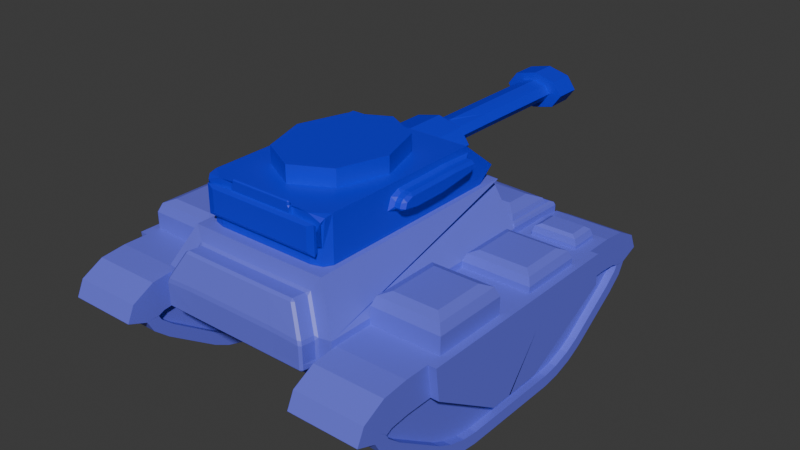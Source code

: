 # Source: tank.blend  (saved by Blender 4.2.66; exported with 4.5.12 LTS)
import bpy
from mathutils import Matrix  # noqa: F401  (used for matrix-valued properties, if any)

bpy.ops.wm.read_factory_settings(use_empty=True)
scene = bpy.context.scene
scene.name = 'Scene'

# ---- collections
col_collection = bpy.data.collections.new('Collection'); scene.collection.children.link(col_collection)

# ---- materials (node trees are filled in below, after node groups)
mat_material_001 = bpy.data.materials.new('Material.001')
mat_material_002 = bpy.data.materials.new('Material.002')

# ---- material node trees
mat_material_001.use_nodes = True; mat_material_001.node_tree.nodes.clear()
_N = mat_material_001.node_tree.nodes; _L = mat_material_001.node_tree.links
n0 = _N.new('ShaderNodeBsdfPrincipled'); n0.name = 'Principled BSDF'; n0.location = (10, 300)
n0.inputs[0].default_value = (0.1413, 0.1496, 0.8, 1.0)
n1 = _N.new('ShaderNodeOutputMaterial'); n1.name = 'Material Output'; n1.location = (300, 300)
_L.new(n0.outputs[0], n1.inputs[0])
n1.is_active_output = True
mat_material_002.use_nodes = True; mat_material_002.node_tree.nodes.clear()
_N = mat_material_002.node_tree.nodes; _L = mat_material_002.node_tree.links
n0 = _N.new('ShaderNodeBsdfPrincipled'); n0.name = 'Principled BSDF'; n0.location = (10, 300)
n0.inputs[0].default_value = (0.0, 0.005281, 0.8, 1.0)
n1 = _N.new('ShaderNodeOutputMaterial'); n1.name = 'Material Output'; n1.location = (300, 300)
_L.new(n0.outputs[0], n1.inputs[0])
n1.is_active_output = True

# ---- world
world_world = bpy.data.worlds.new('World'); scene.world = world_world
world_world.use_nodes = True; world_world.node_tree.nodes.clear()
_N = world_world.node_tree.nodes; _L = world_world.node_tree.links
n0 = _N.new('ShaderNodeOutputWorld'); n0.name = 'World Output'; n0.location = (300, 300)
n1 = _N.new('ShaderNodeBackground'); n1.name = 'Background'; n1.location = (10, 300)
n1.inputs[0].default_value = (0.05088, 0.05088, 0.05088, 1.0)
_L.new(n1.outputs[0], n0.inputs[0])
n0.is_active_output = True
world_world.color = (0.05088, 0.05088, 0.05088)
world_world.sun_shadow_jitter_overblur = 0.0

# ---- meshes
me_cube_001 = bpy.data.meshes.new('Cube.001')
me_cube_001.from_pydata([(0.1982, -1.808, -0.2819), (0.1982, -1.704, -0.03131), (0.1982, -1.965, -0.1489), (0.1982, -1.998, -0.08739), (0.1982, -1.998, -0.08927), (0.1982, -1.921, -0.05281), (0.1982, 1.704, -0.03131), (0.1982, 1.808, -0.2819), (0.1982, 1.921, -0.05281), (0.1982, 1.998, -0.08927), (0.1982, 1.998, -0.08739), (0.1982, 1.965, -0.1489), (1.042, -1.704, -0.03131), (1.042, -1.808, -0.2819), (1.042, -1.921, -0.05281), (1.042, -1.998, -0.08927), (1.042, -1.998, -0.08739), (1.042, -1.965, -0.1489), (1.042, 1.808, -0.2819), (1.042, 1.704, -0.03131), (1.042, 1.965, -0.1489), (1.042, 1.998, -0.08739), (1.042, 1.998, -0.08927), (1.042, 1.921, -0.05281), (0.1982, -0.6312, -0.8609), (0.1982, -1.218, -0.6834), (0.1982, -0.8297, -0.837), (0.1982, -1.044, -0.7721), (0.1982, 1.218, -0.6834), (0.1982, 0.6312, -0.8609), (0.1982, 1.044, -0.7721), (0.1982, 0.8297, -0.837), (1.042, -1.218, -0.6834), (1.042, -0.6312, -0.8609), (1.042, -1.044, -0.7721), (1.042, -0.8297, -0.837), (1.042, 0.6312, -0.8609), (1.042, 1.218, -0.6834), (1.042, 0.8297, -0.837), (1.042, 1.044, -0.7721), (0.1982, 1.959, 0.08378), (0.1982, 1.711, 0.1083), (1.042, 1.711, 0.1083), (1.042, 1.959, 0.08378), (0.1982, 2.11, 0.01254), (1.042, 2.11, 0.01254), (0.1982, 2.15, -0.09841), (1.042, 2.15, -0.09841), (0.1982, 2.075, -0.2382), (1.042, 2.075, -0.2382), (0.1982, 1.893, -0.3932), (1.042, 1.893, -0.3932), (1.042, -1.959, 0.08378), (1.042, -1.711, 0.1083), (0.1982, -1.711, 0.1083), (0.1982, -1.959, 0.08378), (1.042, -2.11, 0.01254), (0.1982, -2.11, 0.01254), (1.042, -2.15, -0.09841), (0.1982, -2.15, -0.09841), (1.042, -2.075, -0.2382), (0.1982, -2.075, -0.2382), (1.042, -1.893, -0.3932), (0.1982, -1.893, -0.3932), (1.042, 0.8585, -0.9742), (1.042, 0.6396, -1.001), (0.1982, 0.6396, -1.001), (0.1982, 0.8585, -0.9742), (1.042, 1.096, -0.9022), (0.1982, 1.096, -0.9022), (1.042, 1.289, -0.8038), (0.1982, 1.289, -0.8038), (0.1982, -0.8585, -0.9742), (0.1982, -0.6396, -1.001), (1.042, -0.6396, -1.001), (1.042, -0.8585, -0.9742), (0.1982, -1.096, -0.9022), (1.042, -1.096, -0.9022), (0.1982, -1.289, -0.8038), (1.042, -1.289, -0.8038), (0.2888, 1.921, -0.05281), (0.2888, 1.704, -0.03131), (0.9511, 1.704, -0.03131), (0.9511, 1.921, -0.05281), (0.2888, 1.998, -0.08927), (0.9511, 1.998, -0.08927), (0.2888, 1.998, -0.08739), (0.9511, 1.998, -0.08739), (0.2888, 1.965, -0.1489), (0.9511, 1.965, -0.1489), (0.2888, 1.808, -0.2819), (0.9511, 1.808, -0.2819), (0.9511, -1.921, -0.05281), (0.9511, -1.704, -0.03131), (0.2888, -1.704, -0.03131), (0.2888, -1.921, -0.05281), (0.9511, -1.998, -0.08927), (0.2888, -1.998, -0.08927), (0.9511, -1.998, -0.08739), (0.2888, -1.998, -0.08739), (0.9511, -1.965, -0.1489), (0.2888, -1.965, -0.1489), (0.9511, -1.808, -0.2819), (0.2888, -1.808, -0.2819), (0.9511, 0.8297, -0.837), (0.9511, 0.6312, -0.8609), (0.2888, 0.6312, -0.8609), (0.2888, 0.8297, -0.837), (0.9511, 1.044, -0.7721), (0.2888, 1.044, -0.7721), (0.9511, 1.218, -0.6834), (0.2888, 1.218, -0.6834), (0.2888, -0.8297, -0.837), (0.2888, -0.6312, -0.8609), (0.9511, -0.6312, -0.8609), (0.9511, -0.8297, -0.837), (0.2888, -1.044, -0.7721), (0.9511, -1.044, -0.7721), (0.2888, -1.218, -0.6834), (0.9511, -1.218, -0.6834), (0.1982, 2.026, 0.3211), (0.1982, 1.723, 0.3547), (1.042, 1.723, 0.3547), (1.042, 2.026, 0.3211), (0.1982, 2.292, 0.1796), (1.042, 2.292, 0.1796), (0.1982, 2.38, -0.009517), (1.042, 2.38, -0.009517), (1.042, -2.026, 0.3211), (1.042, -1.723, 0.3547), (0.1982, -1.723, 0.3547), (0.1982, -2.026, 0.3211), (1.042, -2.292, 0.1796), (0.1982, -2.292, 0.1796), (1.042, -2.38, -0.009517), (0.1982, -2.38, -0.009517), (0.1982, -1.39, 0.1083), (0.1982, 1.38, 0.1083), (1.042, -1.39, 0.1083), (1.042, 1.38, 0.1083), (0.1982, -1.373, -0.03131), (0.1982, 1.385, -0.03131), (1.042, -1.373, -0.03131), (1.042, 1.385, -0.03131), (0.2888, -1.373, -0.03131), (0.2888, 1.385, -0.03131), (0.9511, -1.373, -0.03131), (0.9511, 1.385, -0.03131), (0.1982, -1.42, 0.3547), (0.1982, 1.37, 0.3547), (1.042, -1.42, 0.3547), (1.042, 1.37, 0.3547), (0.1012, -1.39, 0.1083), (0.1012, 1.38, 0.1083), (0.1012, -1.373, -0.03131), (0.1012, 1.385, -0.03131), (0.1012, -1.42, 0.3547), (0.1012, 1.37, 0.3547), (0.1982, -0.4767, -0.6082), (0.1982, 0.2458, -0.6028), (0.2888, -0.4767, -0.6082), (0.2888, 0.2458, -0.6028), (0.1012, -0.4767, -0.6082), (0.1012, 0.2458, -0.6028), (0.1982, -0.4767, -0.6082), (0.1982, 0.2458, -0.6028), (0.2888, -0.4767, -0.6082), (0.2888, 0.2458, -0.6028), (0.1012, -0.4767, -0.6082), (0.1012, 0.2458, -0.6028), (1.042, -1.21, 0.1083), (1.042, -0.2871, 0.1083), (1.042, -1.194, -0.03131), (1.042, -0.2747, -0.03131), (0.2888, -1.194, -0.03131), (0.2888, -0.2747, -0.03131), (0.9511, -1.194, -0.03131), (0.9511, -0.2747, -0.03131), (0.1982, -1.239, 0.3547), (0.1982, -0.3093, 0.3547), (1.042, -1.239, 0.3547), (1.042, -0.3093, 0.3547), (0.1012, -1.21, 0.1083), (0.1012, -0.2871, 0.1083), (0.1012, -1.194, -0.03131), (0.1012, -0.2747, -0.03131), (0.1012, -1.239, 0.3547), (0.1012, -0.3093, 0.3547), (0.2888, -0.4299, -0.6079), (0.2888, -0.189, -0.606), (0.1012, -0.4299, -0.6079), (0.1012, -0.189, -0.606), (0.1982, -0.4299, -0.6079), (0.1982, -0.189, -0.606), (0.2888, -0.4299, -0.6079), (0.2888, -0.189, -0.606), (0.1012, -0.4299, -0.6079), (0.1012, -0.189, -0.606), (0.1982, -1.239, 0.5635), (0.3496, -1.088, 0.7149), (0.2426, -1.195, 0.6705), (0.3496, -0.4607, 0.7149), (0.1982, -0.3093, 0.5635), (0.2426, -0.3536, 0.6705), (0.8903, -1.088, 0.7149), (1.042, -1.239, 0.5635), (0.9974, -1.195, 0.6705), (1.042, -0.3093, 0.5635), (0.8903, -0.4607, 0.7149), (0.9974, -0.3536, 0.6705), (1.042, 0.2305, 0.1083), (1.042, 1.016, 0.1083), (1.042, 0.2447, -0.03131), (1.042, 1.027, -0.03131), (0.2888, 0.2447, -0.03131), (0.2888, 1.027, -0.03131), (0.9511, 0.2447, -0.03131), (0.9511, 1.027, -0.03131), (0.1982, 0.2048, 0.3547), (0.1982, 0.9961, 0.3547), (1.042, 0.2048, 0.3547), (1.042, 0.9961, 0.3547), (0.1012, 0.2305, 0.1083), (0.1012, 1.016, 0.1083), (0.1012, 0.2447, -0.03131), (0.1012, 1.027, -0.03131), (0.1012, 0.2048, 0.3547), (0.1012, 0.9961, 0.3547), (0.2888, -0.2115, -0.6049), (0.2888, -0.006582, -0.6039), (0.1012, -0.2115, -0.6049), (0.1012, -0.006582, -0.6039), (0.1982, -0.2115, -0.6049), (0.1982, -0.006582, -0.6039), (0.2888, -0.2115, -0.6049), (0.2888, -0.006582, -0.6039), (0.1012, -0.2115, -0.6049), (0.1012, -0.006582, -0.6039), (0.1982, 0.2048, 0.4305), (0.3238, 0.3304, 0.5561), (0.235, 0.2416, 0.5193), (0.3238, 0.8705, 0.5561), (0.1982, 0.9961, 0.4305), (0.235, 0.9593, 0.5193), (0.9161, 0.3304, 0.5561), (1.042, 0.2048, 0.4305), (1.005, 0.2416, 0.5193), (1.042, 0.9961, 0.4305), (0.9161, 0.8705, 0.5561), (1.005, 0.9593, 0.5193), (0.339, 1.298, 0.3288), (0.339, 1.648, 0.3288), (0.901, 1.298, 0.3288), (0.901, 1.648, 0.3288), (0.339, 1.298, 0.3911), (0.4227, 1.354, 0.4943), (0.3635, 1.315, 0.464), (0.4227, 1.593, 0.4943), (0.339, 1.648, 0.3911), (0.3635, 1.632, 0.464), (0.8173, 1.354, 0.4943), (0.901, 1.298, 0.3911), (0.8765, 1.315, 0.464), (0.901, 1.648, 0.3911), (0.8173, 1.593, 0.4943), (0.8765, 1.632, 0.464)], [], [(58, 56, 132, 134), (71, 50, 51, 70), (79, 62, 63, 78), (26, 27, 116, 112), (45, 47, 127, 125), (40, 41, 121, 120), (46, 44, 124, 126), (46, 47, 49, 48), (48, 49, 51, 50), (55, 57, 133, 131), (56, 52, 128, 132), (43, 45, 125, 123), (58, 59, 61, 60), (60, 61, 63, 62), (22, 23, 83, 85), (65, 66, 67, 64), (64, 67, 69, 68), (68, 69, 71, 70), (73, 74, 75, 72), (72, 75, 77, 76), (76, 77, 79, 78), (66, 65, 74, 73), (8, 6, 41, 40), (19, 23, 43, 42), (9, 8, 40, 44), (23, 22, 45, 43), (10, 9, 44, 46), (22, 21, 47, 45), (11, 10, 46, 48), (21, 20, 49, 47), (7, 11, 48, 50), (20, 18, 51, 49), (14, 12, 53, 52), (1, 5, 55, 54), (15, 14, 52, 56), (5, 4, 57, 55), (16, 15, 56, 58), (4, 3, 59, 57), (17, 16, 58, 60), (3, 2, 61, 59), (13, 17, 60, 62), (2, 0, 63, 61), (140, 1, 54, 136), (143, 19, 42, 139), (38, 36, 65, 64), (29, 31, 67, 66), (39, 38, 64, 68), (31, 30, 69, 67), (37, 39, 68, 70), (30, 28, 71, 69), (26, 24, 73, 72), (33, 35, 75, 74), (27, 26, 72, 76), (35, 34, 77, 75), (25, 27, 76, 78), (34, 32, 79, 77), (24, 29, 66, 73), (36, 33, 74, 65), (32, 13, 62, 79), (0, 25, 78, 63), (28, 7, 50, 71), (18, 37, 70, 51), (105, 104, 108, 110, 91, 89, 87, 85, 83, 82, 147, 217, 216, 177, 176, 146, 93, 92, 96, 98, 100, 102, 119, 117, 115, 114), (113, 112, 116, 118, 103, 101, 99, 97, 95, 94, 144, 174, 175, 214, 215, 145, 81, 80, 84, 86, 88, 90, 111, 109, 107, 106), (2, 3, 99, 101), (9, 10, 86, 84), (34, 35, 115, 117), (17, 13, 102, 100), (21, 22, 85, 87), (27, 25, 118, 116), (0, 2, 101, 103), (10, 11, 88, 86), (32, 34, 117, 119), (141, 6, 81, 145), (20, 21, 87, 89), (29, 24, 113, 106), (142, 12, 93, 146), (11, 7, 90, 88), (33, 36, 105, 114), (36, 38, 104, 105), (18, 20, 89, 91), (13, 32, 119, 102), (31, 29, 106, 107), (12, 14, 92, 93), (25, 0, 103, 118), (38, 39, 108, 104), (5, 1, 94, 95), (7, 28, 111, 90), (30, 31, 107, 109), (14, 15, 96, 92), (37, 18, 91, 110), (39, 37, 110, 108), (4, 5, 95, 97), (6, 8, 80, 81), (28, 30, 109, 111), (15, 16, 98, 96), (23, 19, 82, 83), (24, 26, 112, 113), (3, 4, 97, 99), (8, 9, 84, 80), (35, 33, 114, 115), (16, 17, 100, 98), (150, 148, 130, 129), (121, 122, 123, 120), (120, 123, 125, 124), (124, 125, 127, 126), (129, 130, 131, 128), (128, 131, 133, 132), (132, 133, 135, 134), (52, 53, 129, 128), (47, 46, 126, 127), (57, 59, 135, 133), (42, 43, 123, 122), (136, 54, 130, 148), (59, 58, 134, 135), (54, 55, 131, 130), (139, 42, 122, 151), (44, 40, 120, 124), (53, 138, 150, 129), (211, 139, 151, 221), (41, 137, 149, 121), (140, 136, 152, 154), (122, 121, 149, 151), (180, 178, 148, 150), (19, 143, 147, 82), (172, 142, 146, 176), (1, 140, 144, 94), (174, 144, 160, 188), (12, 142, 138, 53), (213, 143, 139, 211), (6, 141, 137, 41), (219, 149, 157, 227), (182, 152, 156, 186), (184, 154, 152, 182), (149, 137, 153, 157), (144, 140, 158, 160), (136, 148, 156, 152), (137, 141, 155, 153), (160, 158, 164, 166), (231, 163, 169, 237), (225, 155, 163, 231), (141, 145, 161, 159), (155, 141, 159, 163), (140, 154, 162, 158), (233, 165, 167, 235), (192, 164, 168, 196), (158, 162, 168, 164), (159, 161, 167, 165), (188, 160, 166, 194), (163, 159, 165, 169), (228, 189, 195, 234), (189, 188, 194, 195), (232, 193, 197, 236), (193, 192, 196, 197), (164, 192, 194, 166), (192, 193, 195, 194), (154, 184, 190, 162), (184, 185, 191, 190), (162, 190, 196, 168), (190, 191, 197, 196), (224, 185, 183, 222), (185, 184, 182, 183), (222, 183, 187, 226), (183, 182, 186, 187), (148, 178, 186, 156), (178, 179, 187, 186), (142, 172, 170, 138), (172, 173, 171, 170), (214, 175, 189, 228), (175, 174, 188, 189), (212, 173, 177, 216), (173, 172, 176, 177), (220, 218, 179, 181), (180, 181, 207, 205), (138, 170, 180, 150), (170, 171, 181, 180), (178, 180, 205, 198), (208, 201, 199, 204), (181, 179, 202, 207), (199, 201, 203, 200), (200, 203, 202, 198), (205, 207, 209, 206), (206, 209, 208, 204), (201, 208, 209, 203), (203, 209, 207, 202), (198, 205, 206, 200), (200, 206, 204, 199), (179, 178, 198, 202), (151, 149, 219, 221), (143, 213, 217, 147), (213, 212, 216, 217), (145, 215, 229, 161), (215, 214, 228, 229), (153, 223, 227, 157), (223, 222, 226, 227), (155, 225, 223, 153), (225, 224, 222, 223), (165, 233, 237, 169), (233, 232, 236, 237), (161, 229, 235, 167), (229, 228, 234, 235), (193, 232, 234, 195), (232, 233, 235, 234), (185, 224, 230, 191), (224, 225, 231, 230), (191, 230, 236, 197), (230, 231, 237, 236), (179, 218, 226, 187), (218, 219, 227, 226), (173, 212, 210, 171), (212, 213, 211, 210), (171, 210, 220, 181), (210, 211, 221, 220), (218, 220, 245, 238), (248, 241, 239, 244), (221, 219, 242, 247), (220, 221, 247, 245), (239, 241, 243, 240), (240, 243, 242, 238), (245, 247, 249, 246), (246, 249, 248, 244), (241, 248, 249, 243), (243, 249, 247, 242), (238, 245, 246, 240), (240, 246, 244, 239), (219, 218, 238, 242), (250, 252, 261, 254), (264, 257, 255, 260), (253, 251, 258, 263), (255, 257, 259, 256), (256, 259, 258, 254), (261, 263, 265, 262), (262, 265, 264, 260), (257, 264, 265, 259), (259, 265, 263, 258), (254, 261, 262, 256), (256, 262, 260, 255), (251, 250, 254, 258)])
_uv = me_cube_001.uv_layers.new(name='UVMap')
_uv.uv.foreach_set('vector', [0.5784, 0.741, 0.6034, 0.7313, 0.6034, 0.7313, 0.5784, 0.741, 0.4193, 0.25, 0.5119, 0.25, 0.5119, 0.5, 0.4193, 0.5, 0.4193, 0.75, 0.5119, 0.75, 0.5119, 1.0, 0.4193, 1.0, 0.4119, 0.03248, 0.4265, 0.01853, 0.4265, 0.01853, 0.4119, 0.03248, 0.6034, 0.5187, 0.5784, 0.509, 0.5784, 0.509, 0.6034, 0.5187, 0.6195, 0.2195, 0.625, 0.2063, 0.625, 0.2063, 0.6195, 0.2195, 0.5784, 0.241, 0.6034, 0.2313, 0.6034, 0.2313, 0.5784, 0.241, 0.5611, 0.25, 0.5611, 0.5, 0.5424, 0.5, 0.5424, 0.25, 0.5424, 0.25, 0.5424, 0.5, 0.5119, 0.5, 0.5119, 0.25, 0.6195, 0.03046, 0.6034, 0.0187, 0.6034, 0.0187, 0.6195, 0.03046, 0.6034, 0.7313, 0.6195, 0.7195, 0.6195, 0.7195, 0.6034, 0.7313, 0.6195, 0.5305, 0.6034, 0.5187, 0.6034, 0.5187, 0.6195, 0.5305, 0.5611, 0.75, 0.5611, 1.0, 0.5424, 1.0, 0.5424, 0.75, 0.5424, 0.75, 0.5424, 1.0, 0.5119, 1.0, 0.5119, 0.75, 0.5805, 0.5173, 0.5887, 0.5236, 0.5887, 0.5236, 0.5805, 0.5173, 0.375, 0.545, 0.125, 0.545, 0.125, 0.5177, 0.375, 0.5177, 0.375, 0.5177, 0.125, 0.5177, 0.125, 0.5, 0.375, 0.5, 0.375, 0.5, 0.375, 0.25, 0.4193, 0.25, 0.4193, 0.5, 0.125, 0.705, 0.375, 0.705, 0.375, 0.7323, 0.125, 0.7323, 0.125, 0.7323, 0.375, 0.7323, 0.375, 0.75, 0.125, 0.75, 0.375, 1.0, 0.375, 0.75, 0.4193, 0.75, 0.4193, 1.0, 0.125, 0.545, 0.375, 0.545, 0.375, 0.705, 0.125, 0.705, 0.5887, 0.2264, 0.5935, 0.2143, 0.625, 0.2063, 0.6195, 0.2195, 0.5935, 0.5357, 0.5887, 0.5236, 0.6195, 0.5305, 0.625, 0.5437, 0.5805, 0.2327, 0.5887, 0.2264, 0.6195, 0.2195, 0.6034, 0.2313, 0.5887, 0.5236, 0.5805, 0.5173, 0.6034, 0.5187, 0.6195, 0.5305, 0.5809, 0.2326, 0.5805, 0.2327, 0.6034, 0.2313, 0.5784, 0.241, 0.5805, 0.5173, 0.5809, 0.5174, 0.5784, 0.509, 0.6034, 0.5187, 0.567, 0.2353, 0.5809, 0.2326, 0.5784, 0.241, 0.5469, 0.2476, 0.5809, 0.5174, 0.567, 0.5147, 0.5469, 0.5024, 0.5784, 0.509, 0.537, 0.237, 0.567, 0.2353, 0.5469, 0.2476, 0.5119, 0.25, 0.567, 0.5147, 0.537, 0.513, 0.5119, 0.5, 0.5469, 0.5024, 0.5887, 0.7264, 0.5935, 0.7143, 0.625, 0.7063, 0.6195, 0.7195, 0.5935, 0.03566, 0.5887, 0.02358, 0.6195, 0.03046, 0.625, 0.04368, 0.5805, 0.7327, 0.5887, 0.7264, 0.6195, 0.7195, 0.6034, 0.7313, 0.5887, 0.02358, 0.5805, 0.01726, 0.6034, 0.0187, 0.6195, 0.03046, 0.5809, 0.7326, 0.5805, 0.7327, 0.6034, 0.7313, 0.5784, 0.741, 0.5805, 0.01726, 0.5809, 0.01743, 0.5784, 0.008994, 0.6034, 0.0187, 0.567, 0.7353, 0.5809, 0.7326, 0.5784, 0.741, 0.5469, 0.7476, 0.5809, 0.01743, 0.567, 0.0147, 0.5469, 0.002367, 0.5784, 0.008994, 0.537, 0.737, 0.567, 0.7353, 0.5469, 0.7476, 0.5119, 0.75, 0.567, 0.0147, 0.537, 0.01296, 0.5119, 0.0, 0.5469, 0.002367, 0.5935, 0.09522, 0.5935, 0.03566, 0.625, 0.04368, 0.625, 0.09767, 0.5935, 0.5952, 0.5935, 0.5357, 0.625, 0.5437, 0.625, 0.5981, 0.4119, 0.5325, 0.4065, 0.5526, 0.375, 0.545, 0.3809, 0.5192, 0.4065, 0.1974, 0.4119, 0.2175, 0.3809, 0.2308, 0.375, 0.205, 0.4265, 0.5185, 0.4119, 0.5325, 0.3809, 0.5192, 0.3972, 0.5029, 0.4119, 0.2175, 0.4265, 0.2315, 0.3972, 0.2471, 0.3809, 0.2308, 0.4465, 0.5142, 0.4265, 0.5185, 0.3972, 0.5029, 0.4193, 0.5, 0.4265, 0.2315, 0.4465, 0.2358, 0.4193, 0.25, 0.3972, 0.2471, 0.4119, 0.03248, 0.4065, 0.05258, 0.375, 0.04505, 0.3809, 0.01921, 0.4065, 0.6974, 0.4119, 0.7175, 0.3809, 0.7308, 0.375, 0.705, 0.4265, 0.01853, 0.4119, 0.03248, 0.3809, 0.01921, 0.3972, 0.002893, 0.4119, 0.7175, 0.4265, 0.7315, 0.3972, 0.7471, 0.3809, 0.7308, 0.4465, 0.01424, 0.4265, 0.01853, 0.3972, 0.002893, 0.4193, 0.0, 0.4265, 0.7315, 0.4465, 0.7358, 0.4193, 0.75, 0.3972, 0.7471, 0.4065, 0.05258, 0.4065, 0.1974, 0.375, 0.205, 0.375, 0.04505, 0.4065, 0.5526, 0.4065, 0.6974, 0.375, 0.705, 0.375, 0.545, 0.4465, 0.7358, 0.537, 0.737, 0.5119, 0.75, 0.4193, 0.75, 0.537, 0.01296, 0.4465, 0.01424, 0.4193, 0.0, 0.5119, 0.0, 0.4465, 0.2358, 0.537, 0.237, 0.5119, 0.25, 0.4193, 0.25, 0.537, 0.513, 0.4465, 0.5142, 0.4193, 0.5, 0.5119, 0.5, 0.4065, 0.5526, 0.4119, 0.5325, 0.4265, 0.5185, 0.4465, 0.5142, 0.537, 0.513, 0.567, 0.5147, 0.5809, 0.5174, 0.5805, 0.5173, 0.5887, 0.5236, 0.5935, 0.5357, 0.5935, 0.5952, 0.5935, 0.6072, 0.5935, 0.6191, 0.5935, 0.6311, 0.5935, 0.6509, 0.5935, 0.6548, 0.5935, 0.7143, 0.5887, 0.7264, 0.5805, 0.7327, 0.5809, 0.7326, 0.567, 0.7353, 0.537, 0.737, 0.4465, 0.7358, 0.4265, 0.7315, 0.4119, 0.7175, 0.4065, 0.6974, 0.4065, 0.05258, 0.4119, 0.03248, 0.4265, 0.01853, 0.4465, 0.01424, 0.537, 0.01296, 0.567, 0.0147, 0.5809, 0.01743, 0.5805, 0.01726, 0.5887, 0.02358, 0.5935, 0.03566, 0.5935, 0.09522, 0.5935, 0.09663, 0.5935, 0.112, 0.5935, 0.1263, 0.5935, 0.1405, 0.5935, 0.1548, 0.5935, 0.2143, 0.5887, 0.2264, 0.5805, 0.2327, 0.5809, 0.2326, 0.567, 0.2353, 0.537, 0.237, 0.4465, 0.2358, 0.4265, 0.2315, 0.4119, 0.2175, 0.4065, 0.1974, 0.567, 0.0147, 0.5809, 0.01743, 0.5809, 0.01743, 0.567, 0.0147, 0.5805, 0.2327, 0.5809, 0.2326, 0.5809, 0.2326, 0.5805, 0.2327, 0.4265, 0.7315, 0.4119, 0.7175, 0.4119, 0.7175, 0.4265, 0.7315, 0.567, 0.7353, 0.537, 0.737, 0.537, 0.737, 0.567, 0.7353, 0.5809, 0.5174, 0.5805, 0.5173, 0.5805, 0.5173, 0.5809, 0.5174, 0.4265, 0.01853, 0.4465, 0.01424, 0.4465, 0.01424, 0.4265, 0.01853, 0.537, 0.01296, 0.567, 0.0147, 0.567, 0.0147, 0.537, 0.01296, 0.5809, 0.2326, 0.567, 0.2353, 0.567, 0.2353, 0.5809, 0.2326, 0.4465, 0.7358, 0.4265, 0.7315, 0.4265, 0.7315, 0.4465, 0.7358, 0.5935, 0.1548, 0.5935, 0.2143, 0.5935, 0.2143, 0.5935, 0.1548, 0.567, 0.5147, 0.5809, 0.5174, 0.5809, 0.5174, 0.567, 0.5147, 0.4065, 0.1974, 0.4065, 0.05258, 0.4065, 0.05258, 0.4065, 0.1974, 0.5935, 0.6548, 0.5935, 0.7143, 0.5935, 0.7143, 0.5935, 0.6548, 0.567, 0.2353, 0.537, 0.237, 0.537, 0.237, 0.567, 0.2353, 0.4065, 0.6974, 0.4065, 0.5526, 0.4065, 0.5526, 0.4065, 0.6974, 0.4065, 0.5526, 0.4119, 0.5325, 0.4119, 0.5325, 0.4065, 0.5526, 0.537, 0.513, 0.567, 0.5147, 0.567, 0.5147, 0.537, 0.513, 0.537, 0.737, 0.4465, 0.7358, 0.4465, 0.7358, 0.537, 0.737, 0.4119, 0.2175, 0.4065, 0.1974, 0.4065, 0.1974, 0.4119, 0.2175, 0.5935, 0.7143, 0.5887, 0.7264, 0.5887, 0.7264, 0.5935, 0.7143, 0.4465, 0.01424, 0.537, 0.01296, 0.537, 0.01296, 0.4465, 0.01424, 0.4119, 0.5325, 0.4265, 0.5185, 0.4265, 0.5185, 0.4119, 0.5325, 0.5887, 0.02358, 0.5935, 0.03566, 0.5935, 0.03566, 0.5887, 0.02358, 0.537, 0.237, 0.4465, 0.2358, 0.4465, 0.2358, 0.537, 0.237, 0.4265, 0.2315, 0.4119, 0.2175, 0.4119, 0.2175, 0.4265, 0.2315, 0.5887, 0.7264, 0.5805, 0.7327, 0.5805, 0.7327, 0.5887, 0.7264, 0.4465, 0.5142, 0.537, 0.513, 0.537, 0.513, 0.4465, 0.5142, 0.4265, 0.5185, 0.4465, 0.5142, 0.4465, 0.5142, 0.4265, 0.5185, 0.5805, 0.01726, 0.5887, 0.02358, 0.5887, 0.02358, 0.5805, 0.01726, 0.5935, 0.2143, 0.5887, 0.2264, 0.5887, 0.2264, 0.5935, 0.2143, 0.4465, 0.2358, 0.4265, 0.2315, 0.4265, 0.2315, 0.4465, 0.2358, 0.5805, 0.7327, 0.5809, 0.7326, 0.5809, 0.7326, 0.5805, 0.7327, 0.5887, 0.5236, 0.5935, 0.5357, 0.5935, 0.5357, 0.5887, 0.5236, 0.4065, 0.05258, 0.4119, 0.03248, 0.4119, 0.03248, 0.4065, 0.05258, 0.5809, 0.01743, 0.5805, 0.01726, 0.5805, 0.01726, 0.5809, 0.01743, 0.5887, 0.2264, 0.5805, 0.2327, 0.5805, 0.2327, 0.5887, 0.2264, 0.4119, 0.7175, 0.4065, 0.6974, 0.4065, 0.6974, 0.4119, 0.7175, 0.5809, 0.7326, 0.567, 0.7353, 0.567, 0.7353, 0.5809, 0.7326, 0.625, 0.6527, 0.875, 0.6527, 0.875, 0.7063, 0.625, 0.7063, 0.875, 0.5437, 0.625, 0.5437, 0.625, 0.5319, 0.875, 0.5319, 0.875, 0.5319, 0.625, 0.5319, 0.625, 0.5, 0.875, 0.5, 0.625, 0.25, 0.625, 0.5, 0.5611, 0.5, 0.5611, 0.25, 0.625, 0.7063, 0.875, 0.7063, 0.875, 0.7181, 0.625, 0.7181, 0.625, 0.7181, 0.875, 0.7181, 0.875, 0.75, 0.625, 0.75, 0.625, 0.75, 0.625, 1.0, 0.5611, 1.0, 0.5611, 0.75, 0.6195, 0.7195, 0.625, 0.7063, 0.625, 0.7063, 0.6195, 0.7195, 0.5611, 0.5, 0.5611, 0.25, 0.5611, 0.25, 0.5611, 0.5, 0.6034, 0.0187, 0.5784, 0.008994, 0.5784, 0.008994, 0.6034, 0.0187, 0.625, 0.5437, 0.6195, 0.5305, 0.6195, 0.5305, 0.625, 0.5437, 0.625, 0.09767, 0.625, 0.04368, 0.625, 0.04368, 0.625, 0.09728, 0.5611, 1.0, 0.5611, 0.75, 0.5611, 0.75, 0.5611, 1.0, 0.625, 0.04368, 0.6195, 0.03046, 0.6195, 0.03046, 0.625, 0.04368, 0.625, 0.5981, 0.625, 0.5437, 0.625, 0.5437, 0.625, 0.5985, 0.6034, 0.2313, 0.6195, 0.2195, 0.6195, 0.2195, 0.6034, 0.2313, 0.625, 0.7063, 0.625, 0.6523, 0.625, 0.6527, 0.625, 0.7063, 0.625, 0.609, 0.625, 0.5981, 0.625, 0.5985, 0.625, 0.6094, 0.625, 0.2063, 0.625, 0.1519, 0.625, 0.1515, 0.625, 0.2063, 0.5935, 0.09522, 0.625, 0.09767, 0.625, 0.09767, 0.5935, 0.09522, 0.625, 0.5437, 0.875, 0.5437, 0.875, 0.5985, 0.625, 0.5985, 0.625, 0.6492, 0.875, 0.6492, 0.875, 0.6527, 0.625, 0.6527, 0.5935, 0.5357, 0.5935, 0.5952, 0.5935, 0.5952, 0.5935, 0.5357, 0.5935, 0.6509, 0.5935, 0.6548, 0.5935, 0.6548, 0.5935, 0.6509, 0.5935, 0.03566, 0.5935, 0.09522, 0.5935, 0.09522, 0.5935, 0.03566, 0.5935, 0.09663, 0.5935, 0.09522, 0.5935, 0.09522, 0.5935, 0.09908, 0.5935, 0.7143, 0.5935, 0.6548, 0.625, 0.6523, 0.625, 0.7063, 0.5935, 0.6072, 0.5935, 0.5952, 0.625, 0.5981, 0.625, 0.609, 0.5935, 0.2143, 0.5935, 0.1548, 0.625, 0.1519, 0.625, 0.2063, 0.875, 0.6094, 0.875, 0.5985, 0.875, 0.5985, 0.875, 0.6094, 0.625, 0.1012, 0.625, 0.09767, 0.625, 0.09728, 0.625, 0.1008, 0.5935, 0.09908, 0.5935, 0.09522, 0.625, 0.09767, 0.625, 0.1012, 0.625, 0.1515, 0.625, 0.1519, 0.625, 0.1519, 0.625, 0.1515, 0.5935, 0.09522, 0.5935, 0.09522, 0.5935, 0.09522, 0.5935, 0.09522, 0.625, 0.09767, 0.625, 0.09728, 0.625, 0.09728, 0.625, 0.09767, 0.625, 0.1519, 0.5935, 0.1548, 0.5935, 0.1548, 0.625, 0.1519, 0.5935, 0.09522, 0.5935, 0.09522, 0.5935, 0.09522, 0.5935, 0.09522, 0.5935, 0.1428, 0.5935, 0.1548, 0.5935, 0.1548, 0.5935, 0.1428, 0.5935, 0.1428, 0.5935, 0.1548, 0.5935, 0.1548, 0.5935, 0.1428, 0.5935, 0.1548, 0.5935, 0.1548, 0.5935, 0.1548, 0.5935, 0.1548, 0.5935, 0.1548, 0.5935, 0.1548, 0.5935, 0.1548, 0.5935, 0.1548, 0.5935, 0.09522, 0.5935, 0.09522, 0.5935, 0.09522, 0.5935, 0.09522, 0.5935, 0.1428, 0.5935, 0.1548, 0.5935, 0.1548, 0.5935, 0.1428, 0.5935, 0.09908, 0.5935, 0.09522, 0.5935, 0.09522, 0.5935, 0.09908, 0.5935, 0.09522, 0.5935, 0.09522, 0.5935, 0.09522, 0.5935, 0.09522, 0.5935, 0.1548, 0.5935, 0.1548, 0.5935, 0.1548, 0.5935, 0.1548, 0.5935, 0.09908, 0.5935, 0.09522, 0.5935, 0.09522, 0.5935, 0.09908, 0.5935, 0.1548, 0.5935, 0.1548, 0.5935, 0.1548, 0.5935, 0.1548, 0.5935, 0.1309, 0.5935, 0.1189, 0.5935, 0.1189, 0.5935, 0.1309, 0.5935, 0.1189, 0.5935, 0.09908, 0.5935, 0.09908, 0.5935, 0.1189, 0.5935, 0.1309, 0.5935, 0.1189, 0.5935, 0.1189, 0.5935, 0.1309, 0.5935, 0.1189, 0.5935, 0.09908, 0.5935, 0.09908, 0.5935, 0.1189, 0.5935, 0.09522, 0.5935, 0.09908, 0.5935, 0.09908, 0.5935, 0.09522, 0.5935, 0.09908, 0.5935, 0.1189, 0.5935, 0.1189, 0.5935, 0.09908, 0.5935, 0.09522, 0.5935, 0.09908, 0.5935, 0.09908, 0.5935, 0.09522, 0.5935, 0.09908, 0.5935, 0.1189, 0.5935, 0.1189, 0.5935, 0.09908, 0.5935, 0.09522, 0.5935, 0.09908, 0.5935, 0.09908, 0.5935, 0.09522, 0.5935, 0.09908, 0.5935, 0.1189, 0.5935, 0.1189, 0.5935, 0.09908, 0.5935, 0.1309, 0.5935, 0.1189, 0.625, 0.1193, 0.625, 0.1301, 0.5935, 0.1189, 0.5935, 0.09908, 0.625, 0.1012, 0.625, 0.1193, 0.625, 0.1301, 0.625, 0.1193, 0.625, 0.1189, 0.625, 0.1297, 0.625, 0.1193, 0.625, 0.1012, 0.625, 0.1008, 0.625, 0.1189, 0.875, 0.6527, 0.875, 0.6492, 0.875, 0.6492, 0.875, 0.6527, 0.875, 0.6492, 0.875, 0.6311, 0.875, 0.6311, 0.875, 0.6492, 0.5935, 0.6548, 0.5935, 0.6509, 0.625, 0.6488, 0.625, 0.6523, 0.5935, 0.6509, 0.5935, 0.6311, 0.625, 0.6307, 0.625, 0.6488, 0.5935, 0.1263, 0.5935, 0.112, 0.5935, 0.1189, 0.5935, 0.1309, 0.5935, 0.112, 0.5935, 0.09663, 0.5935, 0.09908, 0.5935, 0.1189, 0.5935, 0.6191, 0.5935, 0.6311, 0.5935, 0.6311, 0.5935, 0.6191, 0.5935, 0.6311, 0.5935, 0.6509, 0.5935, 0.6509, 0.5935, 0.6311, 0.625, 0.6203, 0.875, 0.6203, 0.875, 0.6311, 0.625, 0.6311, 0.625, 0.6492, 0.625, 0.6311, 0.625, 0.6311, 0.625, 0.6492, 0.625, 0.6523, 0.625, 0.6488, 0.625, 0.6492, 0.625, 0.6527, 0.625, 0.6488, 0.625, 0.6307, 0.625, 0.6311, 0.625, 0.6492, 0.875, 0.6492, 0.625, 0.6492, 0.625, 0.6492, 0.875, 0.6492, 0.6699, 0.6341, 0.8301, 0.6341, 0.8301, 0.6463, 0.6699, 0.6463, 0.625, 0.6311, 0.875, 0.6311, 0.875, 0.6311, 0.625, 0.6311, 0.8301, 0.6463, 0.8301, 0.6341, 0.8684, 0.6316, 0.8684, 0.6488, 0.8684, 0.6488, 0.8684, 0.6316, 0.875, 0.6311, 0.875, 0.6492, 0.625, 0.6492, 0.625, 0.6311, 0.6316, 0.6316, 0.6316, 0.6488, 0.6316, 0.6488, 0.6316, 0.6316, 0.6699, 0.6341, 0.6699, 0.6463, 0.8301, 0.6341, 0.6699, 0.6341, 0.6316, 0.6316, 0.8684, 0.6316, 0.8684, 0.6316, 0.6316, 0.6316, 0.625, 0.6311, 0.875, 0.6311, 0.875, 0.6492, 0.625, 0.6492, 0.6316, 0.6488, 0.8684, 0.6488, 0.8684, 0.6488, 0.6316, 0.6488, 0.6699, 0.6463, 0.8301, 0.6463, 0.875, 0.6311, 0.875, 0.6492, 0.875, 0.6492, 0.875, 0.6311, 0.625, 0.5985, 0.875, 0.5985, 0.875, 0.6094, 0.625, 0.6094, 0.5935, 0.5952, 0.5935, 0.6072, 0.5935, 0.6072, 0.5935, 0.5952, 0.5935, 0.6072, 0.5935, 0.6191, 0.5935, 0.6191, 0.5935, 0.6072, 0.5935, 0.1548, 0.5935, 0.1405, 0.5935, 0.1428, 0.5935, 0.1548, 0.5935, 0.1405, 0.5935, 0.1263, 0.5935, 0.1309, 0.5935, 0.1428, 0.625, 0.1519, 0.625, 0.141, 0.625, 0.1406, 0.625, 0.1515, 0.625, 0.141, 0.625, 0.1301, 0.625, 0.1297, 0.625, 0.1406, 0.5935, 0.1548, 0.5935, 0.1428, 0.625, 0.141, 0.625, 0.1519, 0.5935, 0.1428, 0.5935, 0.1309, 0.625, 0.1301, 0.625, 0.141, 0.5935, 0.1548, 0.5935, 0.1428, 0.5935, 0.1428, 0.5935, 0.1548, 0.5935, 0.1428, 0.5935, 0.1309, 0.5935, 0.1309, 0.5935, 0.1428, 0.5935, 0.1548, 0.5935, 0.1428, 0.5935, 0.1428, 0.5935, 0.1548, 0.5935, 0.1428, 0.5935, 0.1309, 0.5935, 0.1309, 0.5935, 0.1428, 0.5935, 0.1189, 0.5935, 0.1309, 0.5935, 0.1309, 0.5935, 0.1189, 0.5935, 0.1309, 0.5935, 0.1428, 0.5935, 0.1428, 0.5935, 0.1309, 0.5935, 0.1189, 0.5935, 0.1309, 0.5935, 0.1309, 0.5935, 0.1189, 0.5935, 0.1309, 0.5935, 0.1428, 0.5935, 0.1428, 0.5935, 0.1309, 0.5935, 0.1189, 0.5935, 0.1309, 0.5935, 0.1309, 0.5935, 0.1189, 0.5935, 0.1309, 0.5935, 0.1428, 0.5935, 0.1428, 0.5935, 0.1309, 0.875, 0.6311, 0.875, 0.6203, 0.875, 0.6203, 0.875, 0.6311, 0.875, 0.6203, 0.875, 0.6094, 0.875, 0.6094, 0.875, 0.6203, 0.5935, 0.6311, 0.5935, 0.6191, 0.625, 0.6199, 0.625, 0.6307, 0.5935, 0.6191, 0.5935, 0.6072, 0.625, 0.609, 0.625, 0.6199, 0.625, 0.6307, 0.625, 0.6199, 0.625, 0.6203, 0.625, 0.6311, 0.625, 0.6199, 0.625, 0.609, 0.625, 0.6094, 0.625, 0.6203, 0.875, 0.6203, 0.625, 0.6203, 0.625, 0.6203, 0.875, 0.6203, 0.6622, 0.6111, 0.8378, 0.6111, 0.8378, 0.6185, 0.6622, 0.6185, 0.625, 0.6094, 0.875, 0.6094, 0.875, 0.6094, 0.625, 0.6094, 0.625, 0.6203, 0.625, 0.6094, 0.625, 0.6094, 0.625, 0.6203, 0.8378, 0.6185, 0.8378, 0.6111, 0.8695, 0.6096, 0.8695, 0.62, 0.8695, 0.62, 0.8695, 0.6096, 0.875, 0.6094, 0.875, 0.6203, 0.625, 0.6203, 0.625, 0.6094, 0.6305, 0.6096, 0.6305, 0.62, 0.6305, 0.62, 0.6305, 0.6096, 0.6622, 0.6111, 0.6622, 0.6185, 0.8378, 0.6111, 0.6622, 0.6111, 0.6305, 0.6096, 0.8695, 0.6096, 0.8695, 0.6096, 0.6305, 0.6096, 0.625, 0.6094, 0.875, 0.6094, 0.875, 0.6203, 0.625, 0.6203, 0.6305, 0.62, 0.8695, 0.62, 0.8695, 0.62, 0.6305, 0.62, 0.6622, 0.6185, 0.8378, 0.6185, 0.875, 0.6094, 0.875, 0.6203, 0.875, 0.6203, 0.875, 0.6094, 0.875, 0.6203, 0.625, 0.6203, 0.625, 0.6203, 0.875, 0.6203, 0.6622, 0.6111, 0.8378, 0.6111, 0.8378, 0.6185, 0.6622, 0.6185, 0.625, 0.6094, 0.875, 0.6094, 0.875, 0.6094, 0.625, 0.6094, 0.8378, 0.6185, 0.8378, 0.6111, 0.8695, 0.6096, 0.8695, 0.62, 0.8695, 0.62, 0.8695, 0.6096, 0.875, 0.6094, 0.875, 0.6203, 0.625, 0.6203, 0.625, 0.6094, 0.6305, 0.6096, 0.6305, 0.62, 0.6305, 0.62, 0.6305, 0.6096, 0.6622, 0.6111, 0.6622, 0.6185, 0.8378, 0.6111, 0.6622, 0.6111, 0.6305, 0.6096, 0.8695, 0.6096, 0.8695, 0.6096, 0.6305, 0.6096, 0.625, 0.6094, 0.875, 0.6094, 0.875, 0.6203, 0.625, 0.6203, 0.6305, 0.62, 0.8695, 0.62, 0.8695, 0.62, 0.6305, 0.62, 0.6622, 0.6185, 0.8378, 0.6185, 0.875, 0.6094, 0.875, 0.6203, 0.875, 0.6203, 0.875, 0.6094])
me_cube_001.materials.append(mat_material_001)
me_cube_001.update()
me_cube_002 = bpy.data.meshes.new('Cube.002')
me_cube_002.from_pydata([(-1.134, -1.98, 0.2929), (-1.134, -0.007066, 0.3473), (-1.134, 0.8092, 1.422), (0.0, 0.8266, 0.8534), (0.0, -2.96, 0.948), (-1.134, 0.8092, 0.9207), (0.0, -0.007658, 0.347), (0.0, 0.8092, 1.422), (0.0, -1.98, 0.2929), (-1.134, -0.4603, 0.3348), (-1.134, -0.01683, 1.448), (-1.134, -0.01683, 0.9469), (0.0, -0.01801, 1.447), (0.0, -0.4603, 0.3348), (0.0, -2.79, 1.946), (-0.5672, -0.007068, 0.3473), (-0.4607, 0.8455, 0.8762), (-0.5672, 0.8092, 1.422), (-0.5672, -1.98, 0.2929), (-0.5672, -0.4603, 0.3348), (-0.5672, -0.01683, 1.448), (-1.134, 0.8092, 1.081), (0.0, 0.8804, 1.0), (-1.134, -0.01683, 1.108), (-0.4607, 0.8695, 1.037), (-1.134, 0.8092, 1.422), (-1.134, 0.8092, 0.9207), (0.0, 0.8092, 1.422), (-0.4607, 0.8455, 0.8762), (-0.5672, 0.8092, 1.422), (-1.134, 0.8092, 1.081), (-0.4607, 0.8695, 1.037), (-1.134, -0.01659, 1.456), (-1.083, 0.0364, 1.506), (-1.119, -0.0003988, 1.492), (-1.083, 0.7597, 1.483), (-1.134, 0.8095, 1.43), (-1.119, 0.7955, 1.467), (0.0, 0.8095, 1.43), (0.0, 0.7597, 1.483), (0.0, 0.7955, 1.467), (0.0, 0.03528, 1.505), (0.0, -0.01776, 1.455), (0.0, -0.001558, 1.491), (0.0, 0.7597, 1.483), (-1.385e-12, 0.5669, 1.585), (-3.411e-13, 0.7045, 1.553), (0.0, 0.2341, 1.595), (0.0, 0.03528, 1.505), (0.0, 0.09475, 1.571), (-0.8871, 0.5669, 1.585), (-1.083, 0.7565, 1.383), (-1.026, 0.7035, 1.524), (-0.8871, 0.235, 1.596), (-1.083, 0.03328, 1.406), (-1.026, 0.0949, 1.543), (0.0, 0.09554, 1.856), (0.0, 0.02291, 1.951), (0.0, 0.09554, 1.904), (0.0, 0.06895, 1.938), (-0.8559, 0.02947, 1.951), (-0.7599, 0.09572, 1.856), (-0.6839, 0.06898, 1.938), (-0.716, 0.09563, 1.903), (-0.38, 0.09572, 1.856), (-0.336, 0.02291, 1.951), (-0.358, 0.09563, 1.903), (-0.3419, 0.06898, 1.938), (-1.134, -2.96, 1.109), (-1.134, -2.96, 1.449), (-0.5672, -2.96, 0.948), (-1.134, -2.96, 0.948), (-0.336, -2.79, 1.946), (-0.8559, -2.784, 1.946), (-0.9281, -2.976, 1.441), (-0.9672, -2.958, 1.421), (-0.9405, -2.983, 1.393), (-0.9405, -2.952, 1.097), (-0.9146, -2.978, 1.1), (-0.7569, -2.868, 1.747), (-0.7186, -2.86, 1.769), (-0.7599, -2.827, 1.791), (-0.5276, -2.978, 1.1), (-0.5795, -2.978, 1.1), (-0.5559, -2.954, 1.071), (-0.3441, -2.864, 1.769), (-0.3653, -2.832, 1.791), (-0.3959, -2.864, 1.769), (-0.9405, -2.979, 1.19), (-0.9538, -2.953, 1.135), (0.0, -2.978, 1.1), (0.0, -2.954, 1.071), (0.0, -2.832, 1.791), (-1.819e-12, -2.864, 1.768), (-0.5794, -3.173, 1.428), (-0.5276, -3.173, 1.429), (-0.5108, -3.164, 1.48), (-0.5696, -3.165, 1.479), (-0.9281, -3.144, 1.46), (-0.9404, -3.152, 1.412), (-0.9145, -3.177, 1.416), (-0.8965, -3.169, 1.467), (0.0, -3.173, 1.211), (0.0, -3.173, 1.159), (0.0, -3.173, 1.147), (0.0, -3.147, 1.118), (0.0, -3.164, 1.48), (0.0, -3.173, 1.429), (0.0, -3.033, 1.787), (1.953e-12, -3.067, 1.765), (-0.3441, -3.033, 1.787), (-0.3959, -3.033, 1.787), (-0.4125, -3.067, 1.765), (-0.3542, -3.067, 1.765), (-0.5794, -3.173, 1.159), (-0.5276, -3.173, 1.159), (-0.5276, -3.173, 1.211), (-0.5794, -3.173, 1.211), (-0.5276, -3.147, 1.118), (-0.5276, -3.173, 1.147), (-0.5794, -3.173, 1.147), (-0.5794, -3.147, 1.118), (-0.9404, -3.147, 1.156), (-0.9145, -3.173, 1.159), (-0.9145, -3.173, 1.211), (-0.9404, -3.147, 1.208), (-0.9404, -3.147, 1.144), (-0.9145, -3.147, 1.118), (-0.9145, -3.173, 1.147), (-0.7569, -3.036, 1.765), (-0.7289, -3.063, 1.765), (-0.7186, -3.029, 1.787)], [(7, 12), (2, 17), (29, 27)], [(23, 10, 2, 21), (18, 70, 71, 0), (0, 71, 11, 9), (77, 89, 68, 71), (15, 16, 3, 6), (91, 84, 70, 4), (15, 6, 13, 19), (19, 13, 8, 18), (9, 11, 5, 1), (24, 17, 7, 22), (33, 41, 48, 54), (68, 69, 10, 23), (20, 10, 61, 64), (65, 60, 73, 72), (57, 65, 72, 14), (10, 69, 73, 60, 62, 63, 61), (9, 19, 18, 0), (1, 15, 19, 9), (75, 81, 73, 69), (1, 5, 16, 15), (76, 88, 125, 99), (8, 4, 70, 18), (78, 83, 121, 127), (71, 68, 23, 11), (16, 24, 22, 3), (81, 86, 72, 73), (11, 23, 21, 5), (30, 25, 29, 31), (26, 30, 31, 28), (10, 12, 42, 32), (27, 2, 36, 38), (33, 35, 37, 34), (34, 37, 36, 32), (41, 33, 34, 43), (43, 34, 32, 42), (35, 39, 40, 37), (37, 40, 38, 36), (2, 10, 32, 36), (47, 45, 50, 53), (35, 33, 54, 51), (50, 45, 46, 52), (52, 46, 44, 51), (47, 53, 55, 49), (49, 55, 54, 48), (53, 50, 52, 55), (55, 52, 51, 54), (39, 35, 51, 44), (65, 57, 59, 67), (67, 59, 58, 66), (66, 58, 56, 64), (60, 65, 67, 62), (62, 67, 66, 63), (63, 66, 64, 61), (12, 20, 64, 56), (89, 77, 126, 122), (87, 80, 131, 111), (82, 90, 105, 118), (89, 75, 69, 68), (93, 85, 110, 108), (101, 97, 112, 130), (84, 77, 71, 70), (96, 106, 109, 113), (104, 103, 115, 119), (102, 107, 95, 116), (117, 94, 100, 124), (120, 114, 123, 128), (86, 92, 14, 72), (74, 75, 76), (79, 80, 81), (82, 83, 84), (85, 86, 87), (94, 95, 96, 97), (98, 99, 100, 101), (110, 111, 112, 113), (114, 115, 116, 117), (118, 119, 120, 121), (122, 123, 124, 125), (126, 127, 128), (129, 130, 131), (76, 99, 98, 74), (125, 88, 89, 122), (121, 83, 82, 118), (78, 127, 126, 77), (110, 85, 87, 111), (79, 129, 131, 80), (88, 76, 75, 89), (83, 78, 77, 84), (86, 81, 80, 87), (81, 75, 74, 79), (90, 82, 84, 91), (92, 86, 85, 93), (97, 101, 100, 94), (106, 96, 95, 107), (96, 113, 112, 97), (114, 120, 119, 115), (94, 117, 116, 95), (102, 116, 115, 103), (117, 124, 123, 114), (124, 100, 99, 125), (120, 128, 127, 121), (111, 131, 130, 112), (129, 98, 101, 130), (104, 119, 118, 105), (108, 110, 113, 109), (128, 123, 122, 126), (79, 74, 98, 129)])
_uv = me_cube_002.uv_layers.new(name='UVMap')
_uv.uv.foreach_set('vector', [0.5333, 0.1926, 0.625, 0.1926, 0.625, 0.25, 0.5333, 0.25, 0.375, 0.9375, 0.49, 0.9375, 0.49, 1.0, 0.375, 1.0, 0.375, 0.0, 0.49, 0.0, 0.49, 0.1926, 0.375, 0.1926, 0.5116, 0.9912, 0.5258, 0.9918, 0.5333, 1.0, 0.49, 1.0, 0.375, 0.3125, 0.49, 0.3125, 0.49, 0.375, 0.375, 0.375, 0.5078, 0.875, 0.5078, 0.9375, 0.49, 0.9375, 0.49, 0.875, 0.1875, 0.5, 0.25, 0.5, 0.25, 0.5574, 0.1875, 0.5574, 0.1875, 0.5574, 0.25, 0.5574, 0.25, 0.75, 0.1875, 0.75, 0.375, 0.1926, 0.49, 0.1926, 0.49, 0.25, 0.375, 0.25, 0.5333, 0.3125, 0.625, 0.3125, 0.625, 0.375, 0.5333, 0.375, 0.5967, 0.1868, 0.0, 0.0, 0.0, 0.0, 0.5967, 0.1868, 0.5333, 0.0, 0.625, 0.0, 0.625, 0.1926, 0.5333, 0.1926, 0.8125, 0.5574, 0.875, 0.5574, 0.875, 0.5574, 0.8125, 0.5574, 0.8125, 0.564, 0.875, 0.564, 0.875, 0.75, 0.8125, 0.75, 0.75, 0.564, 0.8125, 0.564, 0.8125, 0.75, 0.75, 0.75, 0.625, 0.1926, 0.625, 0.0, 0.625, 0.0, 0.625, 0.186, 0.625, 0.1893, 0.625, 0.1917, 0.625, 0.1926, 0.125, 0.5574, 0.1875, 0.5574, 0.1875, 0.75, 0.125, 0.75, 0.125, 0.5, 0.1875, 0.5, 0.1875, 0.5574, 0.125, 0.5574, 0.625, 0.9914, 0.625, 0.9909, 0.625, 1.0, 0.625, 1.0, 0.375, 0.25, 0.49, 0.25, 0.49, 0.3125, 0.375, 0.3125, 0.6156, 0.9902, 0.5426, 0.9911, 0.5426, 0.9911, 0.6156, 0.9902, 0.375, 0.875, 0.49, 0.875, 0.49, 0.9375, 0.375, 0.9375, 0.5116, 0.9876, 0.5116, 0.9411, 0.5116, 0.9411, 0.5116, 0.9876, 0.49, 0.0, 0.5333, 0.0, 0.5333, 0.1926, 0.49, 0.1926, 0.49, 0.3125, 0.5333, 0.3125, 0.5333, 0.375, 0.49, 0.375, 0.625, 0.9909, 0.625, 0.933, 0.625, 0.9375, 0.625, 1.0, 0.49, 0.1926, 0.5333, 0.1926, 0.5333, 0.25, 0.49, 0.25, 0.5333, 0.25, 0.625, 0.25, 0.625, 0.3125, 0.5333, 0.3125, 0.49, 0.25, 0.5333, 0.25, 0.5333, 0.3125, 0.49, 0.3125, 0.0, 0.0, 0.0, 0.0, 0.0, 0.0, 0.0, 0.0, 0.0, 0.0, 0.0, 0.0, 0.0, 0.0, 0.0, 0.0, 0.5967, 0.1868, 0.5967, 0.2357, 0.625, 0.249, 0.625, 0.1936, 0.625, 0.1936, 0.625, 0.249, 0.625, 0.25, 0.625, 0.1926, 0.0, 0.0, 0.5967, 0.1868, 0.6167, 0.19, 3.949e-06, 1.217e-06, 0.0, 0.0, 0.0, 0.0, 0.0, 0.0, 0.0, 0.0, 0.5967, 0.2357, 0.0, 0.0, 0.0, 0.0, 0.6167, 0.2467, 0.0, 0.0, 0.0, 0.0, 0.0, 0.0, 0.0, 0.0, 0.625, 0.25, 0.625, 0.1926, 0.625, 0.1926, 0.625, 0.25, 0.0, 0.0, 0.0, 0.0, 0.4887, 0.1827, 0.4887, 0.1634, 0.5967, 0.2357, 0.5967, 0.1868, 0.5967, 0.1868, 0.5967, 0.2357, 0.4887, 0.1827, 0.0, 0.0, 0.0, 0.0, 0.5809, 0.2275, 0.5809, 0.2275, 0.0, 0.0, 0.0, 0.0, 0.5967, 0.2357, 0.0, 0.0, 0.4887, 0.1634, 0.5809, 0.1838, 2.424e-05, 7.591e-06, 2.424e-05, 7.591e-06, 0.5809, 0.1838, 0.5967, 0.1868, 0.0, 0.0, 0.4887, 0.1634, 0.4887, 0.1827, 0.5809, 0.2275, 0.5809, 0.1838, 0.5809, 0.1838, 0.5809, 0.2275, 0.5967, 0.2357, 0.5967, 0.1868, 0.0, 0.0, 0.5967, 0.2357, 0.5967, 0.2357, 0.0, 0.0, 0.8125, 0.564, 0.75, 0.564, 0.75, 0.561, 0.8136, 0.561, 0.8136, 0.561, 0.75, 0.561, 0.75, 0.5574, 0.8122, 0.5574, 0.8122, 0.5574, 0.75, 0.5574, 0.75, 0.5574, 0.8125, 0.5574, 0.875, 0.564, 0.8125, 0.564, 0.8136, 0.561, 0.8772, 0.561, 0.8772, 0.561, 0.8136, 0.561, 0.8122, 0.5574, 0.8746, 0.5574, 0.8746, 0.5574, 0.8122, 0.5574, 0.8125, 0.5574, 0.875, 0.5574, 0.75, 0.5574, 0.8125, 0.5574, 0.8125, 0.5574, 0.75, 0.5574, 0.5244, 0.9912, 0.5116, 0.9912, 0.5204, 0.9912, 0.5244, 0.9912, 0.625, 0.9362, 0.625, 0.9855, 0.625, 0.9855, 0.625, 0.9362, 0.5116, 0.9346, 0.5116, 0.875, 0.5116, 0.875, 0.5116, 0.9346, 0.5266, 0.9918, 0.625, 0.9914, 0.625, 1.0, 0.5333, 1.0, 0.625, 0.875, 0.625, 0.9282, 0.625, 0.9282, 0.625, 0.875, 0.625, 0.9859, 0.625, 0.9413, 0.625, 0.9371, 0.625, 0.9852, 0.5078, 0.9375, 0.5116, 0.9912, 0.49, 1.0, 0.49, 0.9375, 0.625, 0.9337, 0.625, 0.875, 0.625, 0.875, 0.625, 0.9286, 0.5204, 0.875, 0.5245, 0.875, 0.5245, 0.9346, 0.5204, 0.9346, 0.5421, 0.875, 0.6162, 0.875, 0.6162, 0.9346, 0.5421, 0.9346, 0.5421, 0.9411, 0.6161, 0.941, 0.6158, 0.9866, 0.5425, 0.9875, 0.5204, 0.9411, 0.5245, 0.9411, 0.5245, 0.9876, 0.5204, 0.9876, 0.625, 0.933, 0.625, 0.875, 0.625, 0.875, 0.625, 0.9375, 0.625, 0.99, 0.625, 0.9914, 0.6156, 0.9902, 0.625, 0.9895, 0.625, 0.9855, 0.625, 0.9909, 0.5116, 0.9346, 0.5116, 0.9411, 0.5078, 0.9375, 0.625, 0.9282, 0.625, 0.933, 0.625, 0.9362, 0.6161, 0.941, 0.6162, 0.9346, 0.625, 0.9337, 0.625, 0.9413, 0.625, 0.99, 0.6156, 0.9902, 0.6158, 0.9866, 0.625, 0.9859, 0.625, 0.9282, 0.625, 0.9362, 0.625, 0.9371, 0.625, 0.9286, 0.5245, 0.9411, 0.5245, 0.9346, 0.5421, 0.9346, 0.5421, 0.9411, 0.5116, 0.9346, 0.5204, 0.9346, 0.5204, 0.9411, 0.5116, 0.9411, 0.5244, 0.9912, 0.5245, 0.9876, 0.5425, 0.9875, 0.5426, 0.9911, 0.5204, 0.9912, 0.5116, 0.9876, 0.5204, 0.9876, 0.625, 0.9895, 0.625, 0.9852, 0.625, 0.9855, 0.6156, 0.9902, 0.6156, 0.9902, 0.625, 0.99, 0.625, 0.99, 0.5426, 0.9911, 0.5426, 0.9911, 0.5244, 0.9912, 0.5244, 0.9912, 0.5116, 0.9411, 0.5116, 0.9411, 0.5116, 0.9346, 0.5116, 0.9346, 0.5116, 0.9876, 0.5116, 0.9876, 0.5204, 0.9912, 0.5116, 0.9912, 0.625, 0.9282, 0.625, 0.9282, 0.625, 0.9362, 0.625, 0.9362, 0.625, 0.9895, 0.625, 0.9895, 0.625, 0.9855, 0.625, 0.9855, 0.5426, 0.9911, 0.6156, 0.9902, 0.625, 0.9914, 0.5266, 0.9918, 0.5116, 0.9411, 0.5116, 0.9876, 0.5116, 0.9912, 0.5078, 0.9375, 0.625, 0.933, 0.625, 0.9909, 0.625, 0.9855, 0.625, 0.9362, 0.625, 0.9909, 0.625, 0.9914, 0.625, 0.99, 0.625, 0.9895, 0.5116, 0.875, 0.5116, 0.9346, 0.5078, 0.9375, 0.5078, 0.875, 0.625, 0.875, 0.625, 0.933, 0.625, 0.9282, 0.625, 0.875, 0.625, 0.9413, 0.625, 0.9859, 0.6158, 0.9866, 0.6161, 0.941, 0.625, 0.875, 0.625, 0.9337, 0.6162, 0.9346, 0.6162, 0.875, 0.625, 0.9337, 0.625, 0.9286, 0.625, 0.9371, 0.625, 0.9413, 0.5245, 0.9411, 0.5204, 0.9411, 0.5204, 0.9346, 0.5245, 0.9346, 0.6161, 0.941, 0.5421, 0.9411, 0.5421, 0.9346, 0.6162, 0.9346, 0.5421, 0.875, 0.5421, 0.9346, 0.5245, 0.9346, 0.5245, 0.875, 0.5421, 0.9411, 0.5425, 0.9875, 0.5245, 0.9876, 0.5245, 0.9411, 0.5425, 0.9875, 0.6158, 0.9866, 0.6156, 0.9902, 0.5426, 0.9911, 0.5204, 0.9411, 0.5204, 0.9876, 0.5116, 0.9876, 0.5116, 0.9411, 0.625, 0.9362, 0.625, 0.9855, 0.625, 0.9852, 0.625, 0.9371, 0.625, 0.9895, 0.625, 0.99, 0.625, 0.9859, 0.625, 0.9852, 0.5204, 0.875, 0.5204, 0.9346, 0.5116, 0.9346, 0.5116, 0.875, 0.625, 0.875, 0.625, 0.9282, 0.625, 0.9286, 0.625, 0.875, 0.5204, 0.9876, 0.5245, 0.9876, 0.5244, 0.9912, 0.5204, 0.9912, 0.625, 0.9895, 0.625, 0.99, 0.625, 0.99, 0.625, 0.9895])
me_cube_002.materials.append(mat_material_001)
me_cube_002.materials.append(mat_material_002)
me_cube_002.update()
me_cube_003 = bpy.data.meshes.new('Cube.003')
me_cube_003.from_pydata([(-2.034, -1.557, -2.573), (-2.034, -1.557, 1.788e-07), (-2.034, 5.44, -1.759), (-2.034, -1.557, -1.759), (-2.034, 5.44, -1.759), (-2.034, 3.708, 1.788e-07), (-2.034, 5.44, -1.759), (0.0, 5.44, -2.573), (0.0, -1.557, -2.573), (0.0, -1.557, 1.788e-07), (0.0, 5.44, -1.759), (0.0, 3.708, 1.788e-07), (0.0, 5.44, -1.759), (-2.034, 5.44, -1.759), (-2.034, 5.44, -1.759), (-2.034, 4.681, -2.573), (-2.034, 5.44, -1.759), (-1.276, 5.44, -2.573), (-2.034, 5.44, -1.759), (-2.034, 5.44, -1.759), (-2.034, 5.44, -1.759), (-2.034, 5.44, -1.759), (-2.034, 5.44, -1.759), (-2.034, 5.44, -1.759), (0.0, -4.276, -1.759), (0.0, -4.276, -2.573), (-1.8, -4.279, -1.733), (-1.8, -4.279, -0.5609), (0.0, -4.276, -0.2678), (0.0, -4.276, -2.027), (-1.54, 5.44, -1.759), (-1.54, -1.557, -2.573), (-1.54, 5.44, -1.759), (-1.54, -1.557, 1.788e-07), (-1.83, -4.312, -1.798), (-1.635, -4.524, -1.781), (-1.851, -4.456, -1.955), (-1.635, -4.524, -0.5134), (-1.83, -4.312, -0.4966), (-1.851, -4.456, -0.3397), (0.0, -4.293, -0.2678), (0.0, -4.524, -0.5134), (0.0, -4.456, -0.3397), (0.0, -4.524, -1.781), (0.0, -4.293, -2.027), (0.0, -4.456, -1.955), (-1.54, 3.708, 1.788e-07), (-1.54, -4.276, 1.788e-07), (-1.54, -4.276, -1.759), (-1.54, -4.276, -2.573), (-0.9969, -1.557, -2.573), (-0.9969, 5.44, -1.759), (-0.9969, 3.708, 1.788e-07), (-0.9969, -4.276, -2.573), (-0.9969, -4.276, -1.759), (-0.9969, -1.557, 1.788e-07), (-0.9969, 5.44, -1.759), (-0.9969, -1.557, 1.788e-07), (-1.54, -1.557, 1.788e-07), (-0.9969, -4.276, 1.788e-07), (-1.54, -4.276, 1.788e-07), (0.0, -4.399, -1.759), (-0.9969, -4.399, -1.759), (-1.952, -4.276, -1.466), (-1.952, -4.276, -0.2931), (-1.54, -4.276, 1.788e-07), (-1.54, -4.276, -1.759), (-2.157, 3.506, -0.5007), (-2.034, 3.837, -0.3936), (-2.157, 3.566, -0.6128), (-2.157, 2.444, -0.4497), (-2.157, 2.198, -0.4486), (-2.034, 2.322, -0.3207), (-2.157, 1.411, -0.48), (-2.157, 1.165, -0.4867), (-2.034, 1.285, -0.362), (-2.157, -0.18, -0.5068), (-2.157, -0.4091, -0.5704), (-2.034, -0.3369, -0.3861), (-2.157, -0.5721, -0.6653), (-2.157, -0.712, -0.8454), (-2.034, -0.7663, -0.6361), (-2.157, -0.7808, -1.088), (-2.157, -0.6941, -1.231), (-2.034, -0.9579, -1.313), (-2.157, -0.1198, -1.353), (-2.157, 0.1234, -1.378), (-2.034, -0.06207, -1.503), (-2.157, 1.359, -1.365), (-2.157, 1.603, -1.344), (-2.034, 1.493, -1.487), (-2.157, 3.18, -1.086), (-2.157, 3.364, -0.9598), (-2.034, 3.379, -1.178), (-2.336, 3.506, -0.5007), (-2.336, 3.566, -0.6128), (-2.459, 3.42, -0.6197), (-2.336, 2.444, -0.4497), (-2.459, 2.321, -0.5668), (-2.336, 2.198, -0.4486), (-2.336, 1.411, -0.48), (-2.459, 1.291, -0.6078), (-2.336, 1.165, -0.4867), (-2.336, -0.18, -0.5068), (-2.459, -0.2689, -0.631), (-2.336, -0.4091, -0.5704), (-2.336, -0.5721, -0.6653), (-2.459, -0.5737, -0.8085), (-2.336, -0.712, -0.8454), (-2.336, -0.7808, -1.088), (-2.459, -0.6602, -1.113), (-2.336, -0.6941, -1.231), (-2.336, -0.1198, -1.353), (-2.459, 0.01277, -1.256), (-2.336, 0.1234, -1.378), (-2.336, 1.359, -1.365), (-2.459, 1.471, -1.241), (-2.336, 1.603, -1.344), (-2.336, 3.18, -1.086), (-2.459, 3.225, -0.954), (-2.336, 3.364, -0.9598), (0.0, -4.22, 1.788e-07), (0.0, -4.276, 0.05666), (-0.9402, -4.276, 0.05666), (-0.9969, -4.22, 1.788e-07), (-0.9969, -4.333, 0.05666), (0.0, -4.399, 0.05666), (0.0, -4.399, -0.05666), (-0.9402, -4.399, 0.05666), (-0.9969, -4.342, 0.05666), (-0.9969, -4.399, -0.05666), (0.0, -4.276, 0.2232), (0.0, -4.333, 0.2798), (-0.9402, -4.276, 0.2232), (-0.9969, -4.333, 0.2232), (-0.9402, -4.333, 0.2798), (0.0, -4.342, 0.2798), (0.0, -4.399, 0.2232), (-0.9402, -4.399, 0.2232), (-0.9402, -4.342, 0.2798), (-0.9969, -4.342, 0.2232), (-2.034, -3.793, -1.759), (-1.55, -4.276, -1.759), (-1.893, -4.135, -1.759), (-2.034, -3.793, 1.788e-07), (-1.952, -4.276, -0.2931), (-1.55, -4.276, 1.788e-07), (-2.01, -4.135, -0.08586), (-1.55, -4.276, -2.573), (-2.034, -3.793, -2.573), (-1.893, -4.135, -2.573), (-2.034, 0.02315, 1.788e-07), (0.0, 9.537e-07, 1.788e-07), (-0.9969, 0.01135, 1.788e-07), (-1.54, 0.01753, 1.788e-07)], [], [(73, 71, 99, 100), (33, 1, 144, 146, 47), (47, 146, 145, 64, 65), (17, 18, 19, 4, 30, 51, 10, 7), (46, 5, 151, 154), (52, 11, 12, 56), (18, 15, 22, 17), (51, 56, 12, 10), (0, 3, 21, 23, 14, 15), (15, 17, 22, 13, 16, 2), (3, 0, 149, 141), (142, 48, 66, 63), (49, 48, 142, 148), (50, 8, 25, 53), (29, 26, 27, 28), (26, 29, 44, 34), (28, 27, 38, 40), (43, 41, 37, 35), (35, 37, 39, 36), (36, 39, 38, 34), (40, 38, 39, 42), (42, 39, 37, 41), (43, 35, 36, 45), (45, 36, 34, 44), (27, 26, 34, 38), (53, 54, 48, 49), (124, 55, 57, 59), (4, 6, 32, 30), (5, 46, 32, 6), (52, 46, 154, 153), (125, 129, 140, 134), (122, 123, 133, 131), (11, 52, 153, 152), (61, 127, 130, 62), (25, 24, 54, 53), (31, 50, 53, 49), (30, 32, 56, 51), (46, 52, 56, 32), (57, 58, 60, 59), (33, 47, 60, 58), (124, 54, 62, 130), (55, 33, 58, 57), (128, 126, 137, 138), (132, 135, 139, 136), (54, 24, 61, 62), (66, 65, 64, 63), (145, 142, 63, 64), (0, 31, 49, 148, 150, 149), (48, 47, 65, 66), (69, 92, 120, 95), (107, 104, 101, 98, 96, 119, 116, 113, 110), (85, 83, 111, 112), (76, 74, 102, 103), (3, 84, 87, 90, 93, 68, 5, 20, 21), (88, 86, 114, 115), (79, 77, 105, 106), (91, 89, 117, 118), (82, 80, 108, 109), (5, 68, 72, 75, 78, 81, 84, 3, 1, 151), (67, 68, 69), (70, 71, 72), (73, 74, 75), (76, 77, 78), (79, 80, 81), (82, 83, 84), (85, 86, 87), (88, 89, 90), (91, 92, 93), (94, 95, 96), (97, 98, 99), (100, 101, 102), (103, 104, 105), (106, 107, 108), (109, 110, 111), (112, 113, 114), (115, 116, 117), (118, 119, 120), (67, 70, 72, 68), (71, 73, 75, 72), (74, 76, 78, 75), (77, 79, 81, 78), (80, 82, 84, 81), (83, 85, 87, 84), (86, 88, 90, 87), (89, 91, 93, 90), (92, 69, 68, 93), (96, 98, 97, 94), (98, 101, 100, 99), (101, 104, 103, 102), (104, 107, 106, 105), (107, 110, 109, 108), (110, 113, 112, 111), (113, 116, 115, 114), (116, 119, 118, 117), (119, 96, 95, 120), (88, 115, 117, 89), (120, 92, 91, 118), (79, 106, 108, 80), (111, 83, 82, 109), (70, 97, 99, 71), (102, 74, 73, 100), (94, 67, 69, 95), (114, 86, 85, 112), (105, 77, 76, 103), (70, 67, 94, 97), (47, 124, 59, 60), (54, 124, 47, 48), (123, 124, 125), (128, 129, 130), (133, 134, 135), (138, 139, 140), (121, 124, 123, 122), (126, 128, 130, 127), (129, 125, 124, 130), (131, 133, 135, 132), (136, 139, 138, 137), (139, 135, 134, 140), (140, 129, 128, 138), (125, 134, 133, 123), (9, 55, 124, 121), (144, 147, 146), (147, 145, 146), (142, 145, 147, 143), (143, 147, 144, 141), (148, 142, 143, 150), (150, 143, 141, 149), (1, 3, 141, 144), (50, 31, 0, 15, 17, 7, 8), (153, 154, 33, 55), (154, 151, 1, 33), (152, 153, 55, 9)])
_uv = me_cube_003.uv_layers.new(name='UVMap')
_uv.uv.foreach_set('vector', [0.5909, 0.1061, 0.5931, 0.1342, 0.5931, 0.1342, 0.5909, 0.1061, 0.8307, 0.75, 0.875, 0.75, 0.875, 0.75, 0.8316, 0.75, 0.8307, 0.75, 0.8307, 0.75, 0.8316, 0.75, 0.875, 0.75, 0.875, 0.75, 0.8307, 0.75, 0.375, 0.318, 0.4915, 0.25, 0.4915, 0.25, 0.5, 0.25, 0.5, 0.2943, 0.5, 0.343, 0.5, 0.375, 0.375, 0.375, 0.8307, 0.5619, 0.875, 0.5619, 0.875, 0.6935, 0.8307, 0.6937, 0.625, 0.343, 0.625, 0.375, 0.5019, 0.375, 0.5019, 0.343, 0.4915, 0.25, 0.375, 0.2229, 0.4915, 0.25, 0.375, 0.318, 0.5, 0.343, 0.5019, 0.343, 0.5019, 0.375, 0.5, 0.375, 0.375, 0.0, 0.5, 0.0, 0.5, 0.25, 0.4915, 0.25, 0.4915, 0.25, 0.375, 0.2229, 0.0, 0.0, 0.375, 0.318, 0.4915, 0.25, 0.4915, 0.25, 0.4915, 0.25, 0.4915, 0.25, 0.5, 0.0, 0.375, 0.0, 0.375, 0.0, 0.5, 0.0, 0.5, 0.9566, 0.5, 0.9557, 0.5, 0.9557, 0.5, 1.0, 0.375, 0.9557, 0.5, 0.9557, 0.5, 0.9566, 0.375, 0.9566, 0.0, 0.0, 0.0, 0.0, 0.0, 0.0, 0.0, 0.0, 0.5, 0.875, 0.5, 1.0, 0.625, 1.0, 0.625, 0.875, 0.5, 1.0, 0.5, 0.875, 0.5, 0.875, 0.5, 1.0, 0.625, 0.875, 0.625, 1.0, 0.625, 1.0, 0.625, 0.875, 0.5175, 0.875, 0.6075, 0.875, 0.6075, 0.9753, 0.5175, 0.9753, 0.5175, 0.9753, 0.6075, 0.9753, 0.6224, 0.9985, 0.5026, 0.9985, 0.5026, 0.9985, 0.6224, 0.9985, 0.625, 1.0, 0.5, 1.0, 0.625, 0.875, 0.625, 1.0, 0.6224, 0.9985, 0.625, 0.875, 0.625, 0.875, 0.6224, 0.9985, 0.6075, 0.9753, 0.6075, 0.875, 0.5175, 0.875, 0.5175, 0.9753, 0.5026, 0.9985, 0.5, 0.875, 0.5, 0.875, 0.5026, 0.9985, 0.5, 1.0, 0.5, 0.875, 0.625, 1.0, 0.5, 1.0, 0.5, 1.0, 0.625, 1.0, 0.375, 0.907, 0.5, 0.907, 0.5, 0.9557, 0.375, 0.9557, 0.782, 0.75, 0.782, 0.75, 0.782, 0.75, 0.782, 0.75, 0.5, 0.25, 0.5019, 0.25, 0.5019, 0.2943, 0.5, 0.2943, 0.625, 0.25, 0.625, 0.2943, 0.5019, 0.2943, 0.5019, 0.25, 0.782, 0.5619, 0.8307, 0.5619, 0.8307, 0.6937, 0.782, 0.694, 0.625, 0.907, 0.625, 0.907, 0.625, 0.907, 0.625, 0.907, 0.75, 0.75, 0.7769, 0.75, 0.7769, 0.75, 0.75, 0.75, 0.75, 0.5619, 0.782, 0.5619, 0.782, 0.694, 0.75, 0.6944, 0.5, 0.875, 0.621, 0.875, 0.621, 0.907, 0.5, 0.907, 0.375, 0.875, 0.5, 0.875, 0.5, 0.907, 0.375, 0.907, 0.0, 0.0, 0.0, 0.0, 0.0, 0.0, 0.0, 0.0, 0.5, 0.2943, 0.5019, 0.2943, 0.5019, 0.343, 0.5, 0.343, 0.625, 0.2943, 0.625, 0.343, 0.5019, 0.343, 0.5019, 0.2943, 0.782, 0.75, 0.8307, 0.75, 0.8307, 0.75, 0.782, 0.75, 0.8307, 0.75, 0.8307, 0.75, 0.8307, 0.75, 0.8307, 0.75, 0.625, 0.907, 0.5, 0.907, 0.5, 0.907, 0.621, 0.907, 0.782, 0.75, 0.8307, 0.75, 0.8307, 0.75, 0.782, 0.75, 0.625, 0.9019, 0.625, 0.875, 0.625, 0.875, 0.625, 0.9019, 0.75, 0.75, 0.7769, 0.75, 0.7769, 0.75, 0.75, 0.75, 0.5, 0.907, 0.5, 0.875, 0.5, 0.875, 0.5, 0.907, 0.5, 0.9557, 0.625, 0.9557, 0.625, 1.0, 0.5, 1.0, 0.625, 0.0, 0.413, 0.0, 0.5, 0.0, 0.625, 0.0, 0.0, 0.0, 0.0, 0.0, 0.0, 0.0, 0.0, 0.0, 0.0, 0.0, 0.0, 0.0, 0.5, 0.9557, 0.625, 0.9557, 0.625, 0.9557, 0.5, 0.9557, 0.5816, 0.1831, 0.5569, 0.1758, 0.5569, 0.1758, 0.5816, 0.1831, 0.5676, 0.03515, 0.5802, 0.04604, 0.5818, 0.1018, 0.5848, 0.1386, 0.5811, 0.1778, 0.5573, 0.1709, 0.5368, 0.1082, 0.5357, 0.0561, 0.5459, 0.03206, 0.5288, 0.05136, 0.5375, 0.03085, 0.5375, 0.03085, 0.5288, 0.05136, 0.589, 0.04921, 0.5904, 0.09727, 0.5904, 0.09727, 0.589, 0.04921, 0.5, 0.0, 0.5317, 0.02142, 0.5182, 0.05343, 0.5194, 0.109, 0.5414, 0.1764, 0.5972, 0.1927, 0.625, 0.1881, 0.5019, 0.25, 0.5, 0.25, 0.528, 0.1042, 0.5271, 0.06005, 0.5271, 0.06005, 0.528, 0.1042, 0.5777, 0.0352, 0.5845, 0.04103, 0.5845, 0.04103, 0.5777, 0.0352, 0.548, 0.1693, 0.5295, 0.1129, 0.5295, 0.1129, 0.548, 0.1693, 0.5477, 0.02775, 0.5649, 0.03021, 0.5649, 0.03021, 0.5477, 0.02775, 0.625, 0.1881, 0.5972, 0.1927, 0.6022, 0.1386, 0.5993, 0.1016, 0.5976, 0.04361, 0.5798, 0.02827, 0.5317, 0.02142, 0.5, 0.0, 0.625, 0.0, 0.625, 0.05647, 0.5896, 0.1809, 0.5972, 0.1927, 0.5816, 0.1831, 0.5931, 0.143, 0.5931, 0.1342, 0.6022, 0.1386, 0.5909, 0.1061, 0.5904, 0.09727, 0.5993, 0.1016, 0.589, 0.04921, 0.5845, 0.04103, 0.5976, 0.04361, 0.5777, 0.0352, 0.5649, 0.03021, 0.5798, 0.02827, 0.5477, 0.02775, 0.5375, 0.03085, 0.5317, 0.02142, 0.5288, 0.05136, 0.5271, 0.06005, 0.5182, 0.05343, 0.528, 0.1042, 0.5295, 0.1129, 0.5194, 0.109, 0.548, 0.1693, 0.5569, 0.1758, 0.5414, 0.1764, 0.5896, 0.1809, 0.5816, 0.1831, 0.5811, 0.1778, 0.5931, 0.143, 0.5848, 0.1386, 0.5931, 0.1342, 0.5909, 0.1061, 0.5818, 0.1018, 0.5904, 0.09727, 0.589, 0.04921, 0.5802, 0.04604, 0.5845, 0.04103, 0.5777, 0.0352, 0.5676, 0.03515, 0.5649, 0.03021, 0.5477, 0.02775, 0.5459, 0.03206, 0.5375, 0.03085, 0.5288, 0.05136, 0.5357, 0.0561, 0.5271, 0.06005, 0.528, 0.1042, 0.5368, 0.1082, 0.5295, 0.1129, 0.548, 0.1693, 0.5573, 0.1709, 0.5569, 0.1758, 0.5896, 0.1809, 0.5931, 0.143, 0.6022, 0.1386, 0.5972, 0.1927, 0.5931, 0.1342, 0.5909, 0.1061, 0.5993, 0.1016, 0.6022, 0.1386, 0.5904, 0.09727, 0.589, 0.04921, 0.5976, 0.04361, 0.5993, 0.1016, 0.5845, 0.04103, 0.5777, 0.0352, 0.5798, 0.02827, 0.5976, 0.04361, 0.5649, 0.03021, 0.5477, 0.02775, 0.5317, 0.02142, 0.5798, 0.02827, 0.5375, 0.03085, 0.5288, 0.05136, 0.5182, 0.05343, 0.5317, 0.02142, 0.5271, 0.06005, 0.528, 0.1042, 0.5194, 0.109, 0.5182, 0.05343, 0.5295, 0.1129, 0.548, 0.1693, 0.5414, 0.1764, 0.5194, 0.109, 0.5569, 0.1758, 0.5816, 0.1831, 0.5972, 0.1927, 0.5414, 0.1764, 0.5811, 0.1778, 0.5848, 0.1386, 0.5931, 0.143, 0.5896, 0.1809, 0.5848, 0.1386, 0.5818, 0.1018, 0.5909, 0.1061, 0.5931, 0.1342, 0.5818, 0.1018, 0.5802, 0.04604, 0.589, 0.04921, 0.5904, 0.09727, 0.5802, 0.04604, 0.5676, 0.03515, 0.5777, 0.0352, 0.5845, 0.04103, 0.5676, 0.03515, 0.5459, 0.03206, 0.5477, 0.02775, 0.5649, 0.03021, 0.5459, 0.03206, 0.5357, 0.0561, 0.5288, 0.05136, 0.5375, 0.03085, 0.5357, 0.0561, 0.5368, 0.1082, 0.528, 0.1042, 0.5271, 0.06005, 0.5368, 0.1082, 0.5573, 0.1709, 0.548, 0.1693, 0.5295, 0.1129, 0.5573, 0.1709, 0.5811, 0.1778, 0.5816, 0.1831, 0.5569, 0.1758, 0.528, 0.1042, 0.528, 0.1042, 0.5295, 0.1129, 0.5295, 0.1129, 0.5569, 0.1758, 0.5569, 0.1758, 0.548, 0.1693, 0.548, 0.1693, 0.5777, 0.0352, 0.5777, 0.0352, 0.5649, 0.03021, 0.5649, 0.03021, 0.5375, 0.03085, 0.5375, 0.03085, 0.5477, 0.02775, 0.5477, 0.02775, 0.5931, 0.143, 0.5931, 0.143, 0.5931, 0.1342, 0.5931, 0.1342, 0.5904, 0.09727, 0.5904, 0.09727, 0.5909, 0.1061, 0.5909, 0.1061, 0.5896, 0.1809, 0.5896, 0.1809, 0.5816, 0.1831, 0.5816, 0.1831, 0.5271, 0.06005, 0.5271, 0.06005, 0.5288, 0.05136, 0.5288, 0.05136, 0.5845, 0.04103, 0.5845, 0.04103, 0.589, 0.04921, 0.589, 0.04921, 0.5931, 0.143, 0.5896, 0.1809, 0.5896, 0.1809, 0.5931, 0.143, 0.625, 0.9557, 4.768e-07, 7.153e-07, 0.625, 0.907, 0.625, 0.9557, 0.5, 0.907, 0.625, 0.907, 0.625, 0.9557, 0.5, 0.9557, 0.7769, 0.75, 0.782, 0.75, 0.782, 0.75, 0.625, 0.9019, 0.625, 0.907, 0.621, 0.907, 0.7769, 0.75, 0.782, 0.75, 0.7769, 0.75, 0.7769, 0.75, 0.7769, 0.75, 0.782, 0.75, 0.75, 0.75, 0.782, 0.75, 0.7769, 0.75, 0.75, 0.75, 0.625, 0.875, 0.625, 0.9019, 0.621, 0.907, 0.621, 0.875, 0.625, 0.907, 0.625, 0.907, 0.625, 0.907, 0.621, 0.907, 0.75, 0.75, 0.7769, 0.75, 0.7769, 0.75, 0.75, 0.75, 0.75, 0.75, 0.7769, 0.75, 0.7769, 0.75, 0.75, 0.75, 0.7769, 0.75, 0.7769, 0.75, 0.782, 0.75, 0.782, 0.75, 0.625, 0.907, 0.625, 0.907, 0.625, 0.9019, 0.625, 0.9019, 0.782, 0.75, 0.782, 0.75, 0.7769, 0.75, 0.7769, 0.75, 0.75, 0.75, 0.782, 0.75, 0.782, 0.75, 0.75, 0.75, 0.625, 0.0, 0.625, 0.0, 0.625, 0.0, 0.625, 0.0, 0.6042, 0.0, 0.625, 0.0, 0.413, 0.0, 0.625, 0.0, 0.6189, 0.0, 0.5, 0.0, 0.5, 0.0, 0.6189, 0.0, 0.625, 0.0, 0.5, 0.0, 0.375, 0.9566, 0.5, 0.9566, 0.5, 1.0, 0.375, 1.0, 0.375, 0.0, 0.5, 0.0, 0.5, 0.0, 0.375, 0.0, 0.625, 0.0, 0.5, 0.0, 0.5, 0.0, 0.625, 0.0, 0.0, 0.0, 0.0, 0.0, 0.0, 0.0, 0.375, 0.2229, 0.375, 0.318, 0.375, 0.375, 0.0, 0.0, 0.782, 0.694, 0.8307, 0.6937, 0.8307, 0.75, 0.782, 0.75, 0.8307, 0.6937, 0.875, 0.6935, 0.875, 0.75, 0.8307, 0.75, 0.75, 0.6944, 0.782, 0.694, 0.782, 0.75, 0.75, 0.75])
me_cube_003.materials.append(mat_material_002)
me_cube_003.update()
me_cylinder = bpy.data.meshes.new('Cylinder')
me_cylinder.from_pydata([(-1.724e-05, -0.02566, -1.567), (-1.724e-05, -0.02566, -0.9667), (0.2985, -0.1136, -1.567), (0.2985, -0.1136, -0.9667), (0.4221, -0.3259, -1.567), (0.4221, -0.3259, -0.9667), (0.2985, -0.5381, -1.567), (0.2985, -0.5381, -0.9667), (-1.724e-05, -0.6261, -1.567), (-1.724e-05, -0.6261, -0.9667), (-0.2985, -0.5381, -1.567), (-0.2985, -0.5381, -0.9667), (-0.4222, -0.3259, -1.567), (-0.4222, -0.3259, -0.9667), (-0.2985, -0.1136, -1.567), (-0.2985, -0.1136, -0.9667), (-1.724e-05, -0.02566, -1.567), (0.2985, -0.1136, -1.567), (0.4221, -0.3259, -1.567), (0.2985, -0.5381, -1.567), (-1.724e-05, -0.6261, -1.567), (-0.2985, -0.5381, -1.567), (-0.4222, -0.3259, -1.567), (-0.2985, -0.1136, -1.567), (-1.725e-05, -0.1728, -1.747), (0.1522, -0.2176, -1.747), (0.2153, -0.3259, -1.747), (0.1522, -0.4341, -1.747), (-1.725e-05, -0.479, -1.747), (-0.1522, -0.4341, -1.747), (-0.2153, -0.3259, -1.747), (-0.1522, -0.2176, -1.747), (0.0006394, -0.1641, -3.653), (0.1615, -0.2115, -3.653), (0.2282, -0.3259, -3.653), (0.1615, -0.4403, -3.653), (0.0006394, -0.4877, -3.653), (-0.1602, -0.4403, -3.653), (-0.2269, -0.3259, -3.653), (-0.1602, -0.2115, -3.653), (0.0006394, -0.05213, -3.642), (0.2728, -0.1323, -3.642), (0.3856, -0.3259, -3.642), (0.2728, -0.5194, -3.642), (0.0006394, -0.5996, -3.642), (-0.2715, -0.5194, -3.642), (-0.3843, -0.3259, -3.642), (-0.2715, -0.1323, -3.642), (0.0006394, -0.1444, -3.824), (0.181, -0.1976, -3.824), (0.2558, -0.3259, -3.824), (0.181, -0.4542, -3.824), (0.0006394, -0.5073, -3.824), (-0.1798, -0.4542, -3.824), (-0.2545, -0.3259, -3.824), (-0.1798, -0.1976, -3.824), (0.0006394, -0.05213, -3.824), (0.2728, -0.1323, -3.824), (0.3856, -0.3259, -3.824), (0.2728, -0.5194, -3.824), (0.0006394, -0.5996, -3.824), (-0.2715, -0.5194, -3.824), (-0.3843, -0.3259, -3.824), (-0.2715, -0.1323, -3.824), (0.0006394, -0.1717, -3.456), (0.1539, -0.2168, -3.456), (0.2174, -0.3259, -3.456), (0.1539, -0.4349, -3.456), (0.0006394, -0.48, -3.456), (-0.1527, -0.4349, -3.456), (-0.2162, -0.3259, -3.456), (-0.1527, -0.2168, -3.456), (-0.1602, -0.2115, -1.812), (-0.2269, -0.3259, -1.812), (-0.1602, -0.4403, -1.812), (0.0006394, -0.4877, -1.812), (0.1522, -0.4341, -2.273), (0.2153, -0.3259, -2.273), (0.1522, -0.2176, -2.273), (0.0006394, -0.1641, -1.812), (0.0006394, -0.05213, -3.498), (0.2728, -0.1323, -3.498), (0.3856, -0.3259, -3.498), (0.2728, -0.5194, -3.498), (0.0006394, -0.5996, -3.498), (-0.2715, -0.5194, -3.498), (-0.3843, -0.3259, -3.498), (-0.2715, -0.1323, -3.498)], [], [(0, 1, 3, 2), (2, 3, 5, 4), (4, 5, 7, 6), (6, 7, 9, 8), (8, 9, 11, 10), (10, 11, 13, 12), (3, 1, 15, 13, 11, 9, 7, 5), (12, 13, 15, 14), (14, 15, 1, 0), (4, 6, 19, 18), (23, 16, 24, 31), (10, 12, 22, 21), (6, 8, 20, 19), (12, 14, 23, 22), (2, 4, 18, 17), (8, 10, 21, 20), (14, 0, 16, 23), (0, 2, 17, 16), (73, 72, 39, 38), (21, 22, 30, 29), (19, 20, 28, 27), (17, 18, 26, 25), (22, 23, 31, 30), (20, 21, 29, 28), (18, 19, 27, 26), (16, 17, 25, 24), (52, 53, 69, 68), (75, 74, 37, 36), (77, 76, 35, 34), (79, 78, 33, 32), (72, 79, 32, 39), (74, 73, 38, 37), (76, 75, 36, 35), (78, 77, 34, 33), (47, 46, 86, 87), (46, 47, 63, 62), (44, 45, 61, 60), (42, 43, 59, 58), (40, 41, 57, 56), (47, 40, 56, 63), (45, 46, 62, 61), (43, 44, 60, 59), (41, 42, 58, 57), (49, 48, 56, 57), (50, 49, 57, 58), (51, 50, 58, 59), (52, 51, 59, 60), (53, 52, 60, 61), (54, 53, 61, 62), (55, 54, 62, 63), (48, 55, 63, 56), (64, 65, 66, 67, 68, 69, 70, 71), (50, 51, 67, 66), (48, 49, 65, 64), (55, 48, 64, 71), (53, 54, 70, 69), (51, 52, 68, 67), (49, 50, 66, 65), (54, 55, 71, 70), (25, 26, 77, 78), (27, 28, 75, 76), (29, 30, 73, 74), (31, 24, 79, 72), (24, 25, 78, 79), (26, 27, 76, 77), (28, 29, 74, 75), (30, 31, 72, 73), (80, 87, 86, 85, 84, 83, 82, 81), (45, 44, 84, 85), (43, 42, 82, 83), (41, 40, 80, 81), (40, 47, 87, 80), (46, 45, 85, 86), (44, 43, 83, 84), (42, 41, 81, 82)])
_uv = me_cylinder.uv_layers.new(name='UVMap')
_uv.uv.foreach_set('vector', [1.0, 0.5, 1.0, 1.0, 0.875, 1.0, 0.875, 0.5, 0.875, 0.5, 0.875, 1.0, 0.75, 1.0, 0.75, 0.5, 0.75, 0.5, 0.75, 1.0, 0.625, 1.0, 0.625, 0.5, 0.625, 0.5, 0.625, 1.0, 0.5, 1.0, 0.5, 0.5, 0.5, 0.5, 0.5, 1.0, 0.375, 1.0, 0.375, 0.5, 0.375, 0.5, 0.375, 1.0, 0.25, 1.0, 0.25, 0.5, 0.4197, 0.4197, 0.25, 0.49, 0.08029, 0.4197, 0.01, 0.25, 0.08029, 0.08029, 0.25, 0.01, 0.4197, 0.08029, 0.49, 0.25, 0.25, 0.5, 0.25, 1.0, 0.125, 1.0, 0.125, 0.5, 0.125, 0.5, 0.125, 1.0, 0.0, 1.0, 0.0, 0.5, 0.75, 0.5, 0.625, 0.5, 0.625, 0.5, 0.75, 0.5, 0.125, 0.5, 0.0, 0.5, 0.0, 0.5, 0.125, 0.5, 0.375, 0.5, 0.25, 0.5, 0.25, 0.5, 0.375, 0.5, 0.625, 0.5, 0.5, 0.5, 0.5, 0.5, 0.625, 0.5, 0.25, 0.5, 0.125, 0.5, 0.125, 0.5, 0.25, 0.5, 0.875, 0.5, 0.75, 0.5, 0.75, 0.5, 0.875, 0.5, 0.5, 0.5, 0.375, 0.5, 0.375, 0.5, 0.5, 0.5, 0.125, 0.5, 0.0, 0.5, 0.0, 0.5, 0.125, 0.5, 1.0, 0.5, 0.875, 0.5, 0.875, 0.5, 1.0, 0.5, 0.25, 0.5, 0.125, 0.5, 0.125, 0.5, 0.25, 0.5, 0.375, 0.5, 0.25, 0.5, 0.25, 0.5, 0.375, 0.5, 0.625, 0.5, 0.5, 0.5, 0.5, 0.5, 0.625, 0.5, 0.875, 0.5, 0.75, 0.5, 0.75, 0.5, 0.875, 0.5, 0.25, 0.5, 0.125, 0.5, 0.125, 0.5, 0.25, 0.5, 0.5, 0.5, 0.375, 0.5, 0.375, 0.5, 0.5, 0.5, 0.75, 0.5, 0.625, 0.5, 0.625, 0.5, 0.75, 0.5, 1.0, 0.5, 0.875, 0.5, 0.875, 0.5, 1.0, 0.5, 0.75, 0.09093, 0.6375, 0.1375, 0.6375, 0.1375, 0.75, 0.09093, 0.5, 0.5, 0.375, 0.5, 0.375, 0.5, 0.5, 0.5, 0.75, 0.5, 0.625, 0.5, 0.625, 0.5, 0.75, 0.5, 1.0, 0.5, 0.875, 0.5, 0.875, 0.5, 1.0, 0.5, 0.125, 0.5, 0.0, 0.5, 0.0, 0.5, 0.125, 0.5, 0.375, 0.5, 0.25, 0.5, 0.25, 0.5, 0.375, 0.5, 0.625, 0.5, 0.5, 0.5, 0.5, 0.5, 0.625, 0.5, 0.875, 0.5, 0.75, 0.5, 0.75, 0.5, 0.875, 0.5, 0.5803, 0.4197, 0.51, 0.25, 0.51, 0.25, 0.5803, 0.4197, 0.51, 0.25, 0.5803, 0.4197, 0.5803, 0.4197, 0.51, 0.25, 0.75, 0.01, 0.5803, 0.08029, 0.5803, 0.08029, 0.75, 0.01, 0.99, 0.25, 0.9197, 0.08029, 0.9197, 0.08029, 0.99, 0.25, 0.75, 0.49, 0.9197, 0.4197, 0.9197, 0.4197, 0.75, 0.49, 0.5803, 0.4197, 0.75, 0.49, 0.75, 0.49, 0.5803, 0.4197, 0.5803, 0.08029, 0.51, 0.25, 0.51, 0.25, 0.5803, 0.08029, 0.9197, 0.08029, 0.75, 0.01, 0.75, 0.01, 0.9197, 0.08029, 0.9197, 0.4197, 0.99, 0.25, 0.99, 0.25, 0.9197, 0.4197, 0.8625, 0.3625, 0.75, 0.4091, 0.75, 0.49, 0.9197, 0.4197, 0.9091, 0.25, 0.8625, 0.3625, 0.9197, 0.4197, 0.99, 0.25, 0.8625, 0.1375, 0.9091, 0.25, 0.99, 0.25, 0.9197, 0.08029, 0.75, 0.09093, 0.8625, 0.1375, 0.9197, 0.08029, 0.75, 0.01, 0.6375, 0.1375, 0.75, 0.09093, 0.75, 0.01, 0.5803, 0.08029, 0.5909, 0.25, 0.6375, 0.1375, 0.5803, 0.08029, 0.51, 0.25, 0.6375, 0.3625, 0.5909, 0.25, 0.51, 0.25, 0.5803, 0.4197, 0.75, 0.4091, 0.6375, 0.3625, 0.5803, 0.4197, 0.75, 0.49, 0.75, 0.4091, 0.8625, 0.3625, 0.9091, 0.25, 0.8625, 0.1375, 0.75, 0.09093, 0.6375, 0.1375, 0.5909, 0.25, 0.6375, 0.3625, 0.9091, 0.25, 0.8625, 0.1375, 0.8625, 0.1375, 0.9091, 0.25, 0.75, 0.4091, 0.8625, 0.3625, 0.8625, 0.3625, 0.75, 0.4091, 0.6375, 0.3625, 0.75, 0.4091, 0.75, 0.4091, 0.6375, 0.3625, 0.6375, 0.1375, 0.5909, 0.25, 0.5909, 0.25, 0.6375, 0.1375, 0.8625, 0.1375, 0.75, 0.09093, 0.75, 0.09093, 0.8625, 0.1375, 0.8625, 0.3625, 0.9091, 0.25, 0.9091, 0.25, 0.8625, 0.3625, 0.5909, 0.25, 0.6375, 0.3625, 0.6375, 0.3625, 0.5909, 0.25, 0.875, 0.5, 0.75, 0.5, 0.75, 0.5, 0.875, 0.5, 0.625, 0.5, 0.5, 0.5, 0.5, 0.5, 0.625, 0.5, 0.375, 0.5, 0.25, 0.5, 0.25, 0.5, 0.375, 0.5, 0.125, 0.5, 0.0, 0.5, 0.0, 0.5, 0.125, 0.5, 1.0, 0.5, 0.875, 0.5, 0.875, 0.5, 1.0, 0.5, 0.75, 0.5, 0.625, 0.5, 0.625, 0.5, 0.75, 0.5, 0.5, 0.5, 0.375, 0.5, 0.375, 0.5, 0.5, 0.5, 0.25, 0.5, 0.125, 0.5, 0.125, 0.5, 0.25, 0.5, 0.75, 0.49, 0.5803, 0.4197, 0.51, 0.25, 0.5803, 0.08029, 0.75, 0.01, 0.9197, 0.08029, 0.99, 0.25, 0.9197, 0.4197, 0.5803, 0.08029, 0.75, 0.01, 0.75, 0.01, 0.5803, 0.08029, 0.9197, 0.08029, 0.99, 0.25, 0.99, 0.25, 0.9197, 0.08029, 0.9197, 0.4197, 0.75, 0.49, 0.75, 0.49, 0.9197, 0.4197, 0.75, 0.49, 0.5803, 0.4197, 0.5803, 0.4197, 0.75, 0.49, 0.51, 0.25, 0.5803, 0.08029, 0.5803, 0.08029, 0.51, 0.25, 0.75, 0.01, 0.9197, 0.08029, 0.9197, 0.08029, 0.75, 0.01, 0.99, 0.25, 0.9197, 0.4197, 0.9197, 0.4197, 0.99, 0.25])
me_cylinder.materials.append(mat_material_002)
me_cylinder.update()
me_cylinder_001 = bpy.data.meshes.new('Cylinder.001')
me_cylinder_001.from_pydata([(5.887e-10, 0.518, -0.02714), (5.887e-10, 0.518, 0.3227), (0.2341, 0.3589, -0.02714), (0.2341, 0.3589, 0.3227), (0.331, -0.02494, -0.02714), (0.331, -0.02494, 0.3227), (0.2341, -0.4088, -0.02714), (0.2341, -0.4088, 0.3227), (5.887e-10, -0.5678, -0.02714), (5.887e-10, -0.5678, 0.3227), (-0.2341, -0.4088, -0.02714), (-0.2341, -0.4088, 0.3227), (-0.331, -0.02494, -0.02714), (-0.331, -0.02494, 0.3227), (-0.2341, 0.3589, -0.02714), (-0.2341, 0.3589, 0.3227)], [], [(0, 1, 3, 2), (2, 3, 5, 4), (4, 5, 7, 6), (6, 7, 9, 8), (8, 9, 11, 10), (10, 11, 13, 12), (3, 1, 15, 13, 11, 9, 7, 5), (12, 13, 15, 14), (14, 15, 1, 0), (0, 2, 4, 6, 8, 10, 12, 14)])
_uv = me_cylinder_001.uv_layers.new(name='UVMap')
_uv.uv.foreach_set('vector', [1.0, 0.5, 1.0, 1.0, 0.875, 1.0, 0.875, 0.5, 0.875, 0.5, 0.875, 1.0, 0.75, 1.0, 0.75, 0.5, 0.75, 0.5, 0.75, 1.0, 0.625, 1.0, 0.625, 0.5, 0.625, 0.5, 0.625, 1.0, 0.5, 1.0, 0.5, 0.5, 0.5, 0.5, 0.5, 1.0, 0.375, 1.0, 0.375, 0.5, 0.375, 0.5, 0.375, 1.0, 0.25, 1.0, 0.25, 0.5, 0.4197, 0.4197, 0.25, 0.49, 0.08029, 0.4197, 0.01, 0.25, 0.08029, 0.08029, 0.25, 0.01, 0.4197, 0.08029, 0.49, 0.25, 0.25, 0.5, 0.25, 1.0, 0.125, 1.0, 0.125, 0.5, 0.125, 0.5, 0.125, 1.0, 0.0, 1.0, 0.0, 0.5, 0.75, 0.49, 0.9197, 0.4197, 0.99, 0.25, 0.9197, 0.08029, 0.75, 0.01, 0.5803, 0.08029, 0.51, 0.25, 0.5803, 0.4197])
me_cylinder_001.materials.append(mat_material_002)
me_cylinder_001.update()

# ---- objects
ob_gusenica = bpy.data.objects.new('Gusenica', me_cube_001)
ob_telo = bpy.data.objects.new('Telo', me_cube_002)
ob_cube_002 = bpy.data.objects.new('Cube.002', me_cube_003)
ob_kupola = bpy.data.objects.new('Kupola', me_cylinder)
ob_cylinder_001 = bpy.data.objects.new('Cylinder.001', me_cylinder_001)

# ---- transforms, parenting, visibility, modifiers, constraints
ob_gusenica.location = (-2.176, -1.18, 1.019)
_m = ob_gusenica.modifiers.new('Mirror', 'MIRROR')
_m.mirror_object = ob_telo
ob_telo.location = (0.0, 0.0, 0.0)
_m = ob_telo.modifiers.new('Mirror', 'MIRROR')
_m.use_clip = True
_m = ob_telo.modifiers.new('Curve', 'CURVE')
ob_cube_002.parent = ob_kupola
ob_cube_002.matrix_parent_inverse = Matrix(((1.0, 0.0, 0.0, -0.0), (0.0, -5.33e-08, 1.219, -3.039), (-0.0, -1.0, -4.371e-08, -1.5), (-0.0, 0.0, -0.0, 1.0)))
ob_cube_002.location = (0.0, -1.5, 2.492)
ob_cube_002.scale = (0.3897, 0.273, 0.2103)
_m = ob_cube_002.modifiers.new('Mirror', 'MIRROR')
_m.use_clip = True
ob_kupola.location = (0.0, -1.5, 2.492)
ob_kupola.rotation_euler = (1.571, 0.0, 0.0)
ob_kupola.scale = (1.0, 0.8202, 1.0)
ob_cylinder_001.parent = ob_kupola
ob_cylinder_001.matrix_parent_inverse = Matrix(((1.0, 0.0, 0.0, -0.0), (0.0, -5.33e-08, 1.219, -3.039), (-0.0, -1.0, -4.371e-08, -1.5), (-0.0, 0.0, -0.0, 1.0)))
ob_cylinder_001.location = (-5.294e-23, -1.5, 2.492)
ob_cylinder_001.scale = (1.914, 1.486, 0.6339)

# ---- collection membership
col_collection.objects.link(ob_gusenica)
col_collection.objects.link(ob_telo)
col_collection.objects.link(ob_cube_002)
col_collection.objects.link(ob_kupola)
col_collection.objects.link(ob_cylinder_001)

# ---- scene / render settings (as saved in the file)
scene.frame_start = 1; scene.frame_end = 250; scene.frame_set(61)
scene.render.engine = 'BLENDER_EEVEE_NEXT'
bpy.context.view_layer.update()

# ---- added for rendering (the .blend has no active camera and no usable light): camera, sun
cam_auto = bpy.data.cameras.new('AutoCamera')
cam_auto.lens = 50.0
cam_auto.sensor_width = 36.0
cam_auto.clip_end = 1000.0
ob_auto_camera = bpy.data.objects.new('AutoCamera', cam_auto)
scene.collection.objects.link(ob_auto_camera)
ob_auto_camera.location = (7.10751, -9.14696, 7.04384)
ob_auto_camera.rotation_euler = (1.09748, -7.21219e-08, 0.694738)
scene.camera = ob_auto_camera
light_auto_sun = bpy.data.lights.new('AutoSun', 'SUN')
light_auto_sun.energy = 3.0
light_auto_sun.angle = 0.0523599
ob_auto_sun = bpy.data.objects.new('AutoSun', light_auto_sun)
scene.collection.objects.link(ob_auto_sun)
ob_auto_sun.rotation_euler = (0.872665, 0.174533, 0.523599)
bpy.context.view_layer.update()
